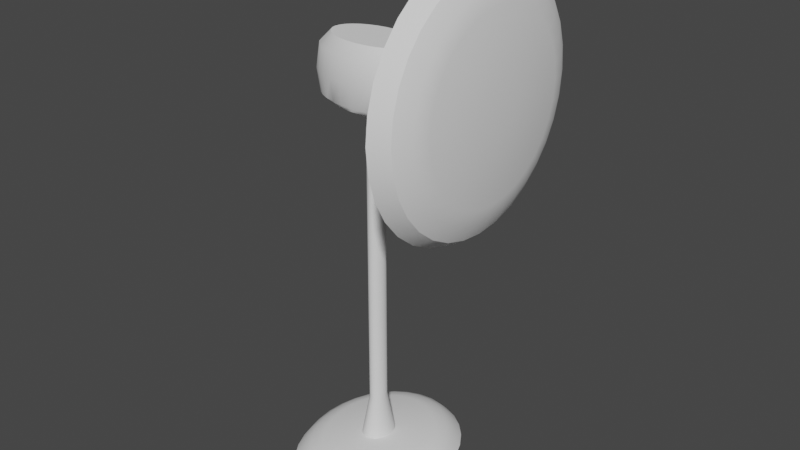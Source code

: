 # Source: BLFAN.blend  (saved by Blender 3.4.6; exported with 4.5.12 LTS)
import bpy
from mathutils import Matrix  # noqa: F401  (used for matrix-valued properties, if any)

bpy.ops.wm.read_factory_settings(use_empty=True)
scene = bpy.context.scene
scene.name = 'Scene'

# ---- collections
col_collection = bpy.data.collections.new('Collection'); scene.collection.children.link(col_collection)

# ---- node groups
ng_auto_smooth = bpy.data.node_groups.new('Auto Smooth', 'GeometryNodeTree')
_s = ng_auto_smooth.interface.new_socket(name='Geometry', in_out='OUTPUT', socket_type='NodeSocketGeometry')
_s = ng_auto_smooth.interface.new_socket(name='Geometry', in_out='INPUT', socket_type='NodeSocketGeometry')
_s = ng_auto_smooth.interface.new_socket(name='Angle', in_out='INPUT', socket_type='NodeSocketFloat')
_s.subtype = 'ANGLE'
_s.min_value = 0.0
_s.max_value = 3.142
ng_auto_smooth.is_modifier = True
_N = ng_auto_smooth.nodes; _L = ng_auto_smooth.links
n0 = _N.new('NodeGroupOutput'); n0.name = 'Group Output'; n0.location = (480, -100)
n1 = _N.new('NodeGroupInput'); n1.name = 'Group Input'; n1.location = (-420, -300)
n2 = _N.new('NodeGroupInput'); n2.name = 'Group Input.001'; n2.location = (-60, -100)
n3 = _N.new('GeometryNodeSetShadeSmooth'); n3.name = 'Set Shade Smooth'; n3.location = (120, -100)
n3.domain = 'EDGE'
n4 = _N.new('GeometryNodeSetShadeSmooth'); n4.name = 'Set Shade Smooth.001'; n4.location = (300, -100)
n5 = _N.new('GeometryNodeInputMeshEdgeAngle'); n5.name = 'Edge Angle'; n5.location = (-420, -220)
n6 = _N.new('GeometryNodeInputEdgeSmooth'); n6.name = 'Is Edge Smooth'; n6.location = (-60, -160)
n7 = _N.new('GeometryNodeInputShadeSmooth'); n7.name = 'Is Face Smooth'; n7.location = (-240, -340)
n8 = _N.new('FunctionNodeBooleanMath'); n8.name = 'Boolean Math'; n8.location = (-60, -220)
n9 = _N.new('FunctionNodeCompare'); n9.name = 'Compare'; n9.location = (-240, -180)
n9.operation = 'LESS_EQUAL'
_L.new(n5.outputs[0], n9.inputs[0])
_L.new(n4.outputs[0], n0.inputs[0])
_L.new(n1.outputs[1], n9.inputs[1])
_L.new(n9.outputs[0], n8.inputs[0])
_L.new(n7.outputs[0], n8.inputs[1])
_L.new(n2.outputs[0], n3.inputs[0])
_L.new(n6.outputs[0], n3.inputs[1])
_L.new(n3.outputs[0], n4.inputs[0])
_L.new(n8.outputs[0], n3.inputs[2])
n0.is_active_output = True

# ---- world
world_world = bpy.data.worlds.new('World'); scene.world = world_world
world_world.use_nodes = True; world_world.node_tree.nodes.clear()
_N = world_world.node_tree.nodes; _L = world_world.node_tree.links
n0 = _N.new('ShaderNodeOutputWorld'); n0.name = 'World Output'; n0.location = (300, 300)
n1 = _N.new('ShaderNodeBackground'); n1.name = 'Background'; n1.location = (10, 300)
n1.inputs[0].default_value = (0.05088, 0.05088, 0.05088, 1.0)
_L.new(n1.outputs[0], n0.inputs[0])
n0.is_active_output = True
world_world.color = (0.05088, 0.05088, 0.05088)
world_world.use_sun_shadow = False
world_world.sun_shadow_jitter_overblur = 0.0

# ---- meshes
me_circle = bpy.data.meshes.new('Circle')
me_circle.from_pydata([(2.097e-09, 1.465, 0.0), (-0.2289, 1.436, 0.0), (-0.449, 1.353, 0.0), (-0.6518, 1.218, 0.0), (-0.8296, 1.036, 0.0), (-0.9755, 0.8137, 0.0), (-1.084, 0.5605, 0.0), (-1.151, 0.2857, 0.0), (-1.173, -6.923e-09, 0.0), (-1.151, -0.2857, 0.0), (-1.084, -0.5605, 0.0), (-0.9755, -0.8137, 0.0), (-0.8296, -1.036, 0.0), (-0.6518, -1.218, 0.0), (-0.449, -1.353, 0.0), (-0.2289, -1.436, 0.0), (2.097e-09, -1.465, 0.0), (0.2289, -1.436, 0.0), (0.449, -1.353, 0.0), (0.6518, -1.218, 0.0), (0.8296, -1.036, 0.0), (0.9755, -0.8137, 0.0), (1.084, -0.5605, 0.0), (1.151, -0.2857, 0.0), (1.173, -6.923e-09, 0.0), (1.151, 0.2857, 0.0), (1.084, 0.5605, 0.0), (0.9755, 0.8137, 0.0), (0.8296, 1.036, 0.0), (0.6518, 1.218, 0.0), (0.449, 1.353, 0.0), (0.2289, 1.436, 0.0), (-1.47e-08, 0.964, 0.3087), (-0.1506, 0.9454, 0.3087), (-0.2955, 0.8906, 0.3087), (-0.429, 0.8015, 0.3087), (-0.546, 0.6816, 0.3087), (-0.6421, 0.5355, 0.3087), (-0.7134, 0.3689, 0.3087), (-0.7574, 0.1881, 0.3087), (-0.7722, -1.856e-08, 0.3087), (-0.7574, -0.1881, 0.3087), (-0.7134, -0.3689, 0.3087), (-0.6421, -0.5355, 0.3087), (-0.546, -0.6816, 0.3087), (-0.429, -0.8015, 0.3087), (-0.2955, -0.8906, 0.3087), (-0.1506, -0.9454, 0.3087), (-1.47e-08, -0.964, 0.3087), (0.1506, -0.9454, 0.3087), (0.2955, -0.8906, 0.3087), (0.429, -0.8015, 0.3087), (0.546, -0.6816, 0.3087), (0.6421, -0.5355, 0.3087), (0.7134, -0.3689, 0.3087), (0.7574, -0.1881, 0.3087), (0.7722, -1.856e-08, 0.3087), (0.7574, 0.1881, 0.3087), (0.7134, 0.3689, 0.3087), (0.6421, 0.5355, 0.3087), (0.546, 0.6816, 0.3087), (0.429, 0.8015, 0.3087), (0.2955, 0.8906, 0.3087), (0.1506, 0.9454, 0.3087), (0.9789, 0.5062, 0.1544), (1.039, 0.258, 0.1544), (-0.5886, -1.1, 0.1544), (-0.7492, -0.9353, 0.1544), (0.881, 0.7348, 0.1544), (-0.4055, -1.222, 0.1544), (-0.2067, 1.297, 0.1544), (-6.695e-09, 1.323, 0.1544), (0.7492, 0.9353, 0.1544), (-0.2067, -1.297, 0.1544), (-0.4055, 1.222, 0.1544), (0.5886, 1.1, 0.1544), (-6.695e-09, -1.323, 0.1544), (-0.5886, 1.1, 0.1544), (0.4055, 1.222, 0.1544), (0.2067, -1.297, 0.1544), (-0.7492, 0.9353, 0.1544), (0.2067, 1.297, 0.1544), (0.4055, -1.222, 0.1544), (-0.881, 0.7348, 0.1544), (0.5886, -1.1, 0.1544), (-0.9789, 0.5062, 0.1544), (0.7492, -0.9353, 0.1544), (-1.039, 0.258, 0.1544), (0.881, -0.7348, 0.1544), (-1.06, -9.724e-09, 0.1544), (0.9789, -0.5062, 0.1544), (-1.039, -0.258, 0.1544), (1.039, -0.258, 0.1544), (-0.9789, -0.5062, 0.1544), (1.06, -9.724e-09, 0.1544), (-0.881, -0.7348, 0.1544), (0.8788, 0.4544, 0.2333), (-0.5285, -0.9873, 0.2333), (0.7909, 0.6597, 0.2333), (-0.364, -1.097, 0.2333), (-0.1856, 1.165, 0.2333), (0.6726, 0.8396, 0.2333), (-0.1856, -1.165, 0.2333), (-0.364, 1.097, 0.2333), (0.5285, 0.9873, 0.2333), (-1.044e-08, -1.187, 0.2333), (-0.5285, 0.9873, 0.2333), (0.364, 1.097, 0.2333), (0.1856, -1.165, 0.2333), (-0.6726, 0.8396, 0.2333), (0.1856, 1.165, 0.2333), (0.364, -1.097, 0.2333), (-0.7909, 0.6597, 0.2333), (0.5285, -0.9873, 0.2333), (-0.8788, 0.4544, 0.2333), (0.6726, -0.8396, 0.2333), (-0.9329, 0.2317, 0.2333), (0.7909, -0.6597, 0.2333), (-0.9512, -1.343e-08, 0.2333), (0.8788, -0.4544, 0.2333), (-0.9329, -0.2317, 0.2333), (0.9329, -0.2317, 0.2333), (-0.8788, -0.4544, 0.2333), (0.9512, -1.343e-08, 0.2333), (-0.7909, -0.6597, 0.2333), (0.9329, 0.2317, 0.2333), (-0.6726, -0.8396, 0.2333), (-1.044e-08, 1.187, 0.2333), (-0.04492, 0.2819, 0.3312), (-2.592e-08, 0.2874, 0.3312), (-0.08812, 0.2656, 0.3312), (-0.1279, 0.239, 0.3312), (-0.1628, 0.2033, 0.3312), (-0.1915, 0.1597, 0.3312), (-0.2127, 0.11, 0.3312), (-0.2258, 0.05608, 0.3312), (-0.2303, -2.628e-08, 0.3312), (-0.2258, -0.05608, 0.3312), (-0.2127, -0.11, 0.3312), (-0.1915, -0.1597, 0.3312), (-0.1628, -0.2033, 0.3312), (-0.1279, -0.239, 0.3312), (-0.08812, -0.2656, 0.3312), (-0.04492, -0.2819, 0.3312), (-2.592e-08, -0.2874, 0.3312), (0.04492, -0.2819, 0.3312), (0.08812, -0.2656, 0.3312), (0.1279, -0.239, 0.3312), (0.1628, -0.2033, 0.3312), (0.1915, -0.1597, 0.3312), (0.2127, -0.11, 0.3312), (0.2258, -0.05608, 0.3312), (0.2303, -2.628e-08, 0.3312), (0.2258, 0.05608, 0.3312), (0.2127, 0.11, 0.3312), (0.1915, 0.1597, 0.3312), (0.1628, 0.2033, 0.3312), (0.1279, 0.239, 0.3312), (0.08812, 0.2656, 0.3312), (0.04492, 0.2819, 0.3312), (-0.02346, 0.1473, 0.9864), (-3.355e-08, 0.1501, 0.9864), (-0.04603, 0.1387, 0.9864), (-0.06682, 0.1248, 0.9864), (-0.08505, 0.1062, 0.9864), (-0.1, 0.08342, 0.9864), (-0.1111, 0.05746, 0.9864), (-0.118, 0.02929, 0.9864), (-0.1203, -3.318e-08, 0.9864), (-0.118, -0.02929, 0.9864), (-0.1111, -0.05746, 0.9864), (-0.1, -0.08342, 0.9864), (-0.08505, -0.1062, 0.9864), (-0.06682, -0.1248, 0.9864), (-0.04603, -0.1387, 0.9864), (-0.02346, -0.1473, 0.9864), (-3.355e-08, -0.1501, 0.9864), (0.02346, -0.1473, 0.9864), (0.04603, -0.1387, 0.9864), (0.06682, -0.1248, 0.9864), (0.08505, -0.1062, 0.9864), (0.1, -0.08342, 0.9864), (0.1111, -0.05746, 0.9864), (0.118, -0.02929, 0.9864), (0.1203, -3.318e-08, 0.9864), (0.118, 0.02929, 0.9864), (0.1111, 0.05746, 0.9864), (0.1, 0.08342, 0.9864), (0.08505, 0.1062, 0.9864), (0.06682, 0.1248, 0.9864), (0.04603, 0.1387, 0.9864), (0.02346, 0.1473, 0.9864), (-0.02326, 0.146, 5.54), (-3.41e-08, 0.1489, 5.54), (-0.04563, 0.1375, 5.54), (-0.06625, 0.1238, 5.54), (-0.08432, 0.1053, 5.54), (-0.09915, 0.0827, 5.54), (-0.1102, 0.05697, 5.54), (-0.117, 0.02904, 5.54), (-0.1192, -3.4e-08, 5.54), (-0.117, -0.02904, 5.54), (-0.1102, -0.05697, 5.54), (-0.09915, -0.0827, 5.54), (-0.08432, -0.1053, 5.54), (-0.06625, -0.1238, 5.54), (-0.04563, -0.1375, 5.54), (-0.02326, -0.146, 5.54), (-3.41e-08, -0.1489, 5.54), (0.02326, -0.146, 5.54), (0.04563, -0.1375, 5.54), (0.06625, -0.1238, 5.54), (0.08432, -0.1053, 5.54), (0.09915, -0.0827, 5.54), (0.1102, -0.05697, 5.54), (0.117, -0.02904, 5.54), (0.1192, -3.4e-08, 5.54), (0.117, 0.02904, 5.54), (0.1102, 0.05697, 5.54), (0.09915, 0.0827, 5.54), (0.08432, 0.1053, 5.54), (0.06625, 0.1238, 5.54), (0.04563, 0.1375, 5.54), (0.02326, 0.146, 5.54), (-0.1729, 0.4908, 5.782), (1.958e-08, 0.5005, 5.782), (-0.3392, 0.4624, 5.782), (-0.4925, 0.4161, 5.782), (-0.6268, 0.3539, 5.782), (-0.737, 0.278, 5.782), (-0.8189, 0.1915, 5.782), (-0.8694, 0.09763, 5.782), (-0.8864, -1.471e-08, 5.782), (-0.8694, -0.09763, 5.782), (-0.8189, -0.1915, 5.782), (-0.737, -0.278, 5.782), (-0.6268, -0.3539, 5.782), (-0.4925, -0.4161, 5.782), (-0.3392, -0.4624, 5.782), (-0.1729, -0.4908, 5.782), (1.958e-08, -0.5005, 5.782), (0.1729, -0.4908, 5.782), (0.3392, -0.4624, 5.782), (0.4925, -0.4161, 5.782), (0.6268, -0.3539, 5.782), (0.737, -0.278, 5.782), (0.8189, -0.1915, 5.782), (0.8303, -0.09763, 5.782), (0.8307, -1.471e-08, 5.782), (0.8343, 0.09763, 5.782), (0.8189, 0.1915, 5.782), (0.737, 0.278, 5.782), (0.6268, 0.3539, 5.782), (0.4925, 0.4161, 5.782), (0.3392, 0.4624, 5.782), (0.1729, 0.4908, 5.782), (-0.1729, 0.4908, 6.456), (1.958e-08, 0.5005, 6.456), (-0.3392, 0.4624, 6.456), (-0.4925, 0.4161, 6.456), (-0.6268, 0.3539, 6.456), (-0.737, 0.278, 6.456), (-0.8189, 0.1915, 6.456), (-0.8694, 0.09763, 6.456), (-0.8864, -1.471e-08, 6.456), (-0.8694, -0.09763, 6.456), (-0.8189, -0.1915, 6.456), (-0.737, -0.278, 6.456), (-0.6268, -0.3539, 6.456), (-0.4925, -0.4161, 6.456), (-0.3392, -0.4624, 6.456), (-0.1729, -0.4908, 6.456), (1.958e-08, -0.5005, 6.456), (0.1729, -0.4908, 6.456), (0.3392, -0.4624, 6.456), (0.4925, -0.4161, 6.456), (0.6268, -0.3539, 6.456), (0.737, -0.278, 6.456), (0.8189, -0.1915, 6.456), (0.8303, -0.09763, 6.456), (0.8307, -1.471e-08, 6.456), (0.8343, 0.09763, 6.456), (0.8189, 0.1915, 6.456), (0.737, 0.278, 6.456), (0.6268, 0.3539, 6.456), (0.4925, 0.4161, 6.456), (0.3392, 0.4624, 6.456), (0.1729, 0.4908, 6.456), (-0.1355, 0.3847, 6.642), (3.657e-09, 0.3922, 6.642), (-0.2658, 0.3623, 6.642), (-0.3859, 0.3261, 6.642), (-0.4912, 0.2773, 6.642), (-0.5776, 0.2179, 6.642), (-0.6418, 0.1501, 6.642), (-0.6813, 0.07651, 6.642), (-0.6947, -1.979e-08, 6.642), (-0.6813, -0.07651, 6.642), (-0.6418, -0.1501, 6.642), (-0.5776, -0.2179, 6.642), (-0.4912, -0.2773, 6.642), (-0.3859, -0.3261, 6.642), (-0.2658, -0.3623, 6.642), (-0.1355, -0.3847, 6.642), (3.657e-09, -0.3922, 6.642), (0.1355, -0.3847, 6.642), (0.2658, -0.3623, 6.642), (0.3859, -0.3261, 6.642), (0.4912, -0.2773, 6.642), (0.5776, -0.2179, 6.642), (0.6418, -0.1501, 6.642), (0.6423, -0.07651, 6.642), (0.639, -1.979e-08, 6.642), (0.6463, 0.07651, 6.642), (0.6418, 0.1501, 6.642), (0.5776, 0.2179, 6.642), (0.4912, 0.2773, 6.642), (0.3859, 0.3261, 6.642), (0.2658, 0.3623, 6.642), (0.1355, 0.3847, 6.642), (-0.353, -0.4976, 6.119), (-0.518, -0.4479, 6.119), (-0.1741, 0.5283, 6.119), (0.01205, 0.5386, 6.119), (0.6867, 0.3809, 6.119), (0.8053, 0.2993, 6.119), (-0.1741, -0.5283, 6.119), (-0.353, 0.4976, 6.119), (0.5421, 0.4479, 6.119), (0.01205, -0.5386, 6.119), (-0.518, 0.4479, 6.119), (0.3771, 0.4976, 6.119), (0.1982, -0.5283, 6.119), (-0.6626, 0.3809, 6.119), (0.1982, 0.5283, 6.119), (0.3771, -0.4976, 6.119), (-0.7812, 0.2993, 6.119), (0.5421, -0.4479, 6.119), (-0.8694, 0.2061, 6.119), (0.6867, -0.3809, 6.119), (-0.9237, 0.1051, 6.119), (0.8053, -0.2993, 6.119), (-0.942, -1.232e-08, 6.119), (0.8189, -0.1915, 6.119), (-0.9237, -0.1051, 6.119), (-0.8694, -0.2061, 6.119), (-0.7812, -0.2993, 6.119), (-0.6626, -0.3809, 6.119), (0.8189, 0.1915, 6.119), (-0.5532, -0.2628, 5.722), (-0.6147, -0.181, 5.722), (0.6326, 0.0923, 5.722), (0.6331, -1.602e-08, 5.722), (-0.4704, -0.3345, 5.722), (0.6154, 0.181, 5.722), (-0.3695, -0.3934, 5.722), (0.5538, 0.2628, 5.722), (-0.2544, -0.4371, 5.722), (-0.1295, 0.464, 5.722), (0.0003446, 0.4731, 5.722), (0.4711, 0.3345, 5.722), (-0.1295, -0.464, 5.722), (-0.2544, 0.4371, 5.722), (0.3702, 0.3934, 5.722), (0.0003446, -0.4731, 5.722), (-0.3695, 0.3934, 5.722), (0.2551, 0.4371, 5.722), (0.1302, -0.464, 5.722), (-0.4704, 0.3345, 5.722), (0.1302, 0.464, 5.722), (0.2551, -0.4371, 5.722), (-0.5532, 0.2628, 5.722), (0.3702, -0.3934, 5.722), (-0.6147, 0.181, 5.722), (0.4711, -0.3345, 5.722), (-0.6526, 0.0923, 5.722), (0.5538, -0.2628, 5.722), (-0.6653, -1.602e-08, 5.722), (0.6154, -0.181, 5.722), (-0.6526, -0.0923, 5.722), (0.6302, -0.0923, 5.722), (0.861, -0.09763, 5.782), (0.8495, -0.1915, 5.782), (0.8613, -1.471e-08, 5.782), (0.865, 0.09763, 5.782), (0.8495, 0.1915, 5.782), (0.861, -0.09763, 6.456), (0.8495, -0.1915, 6.456), (0.8613, -1.471e-08, 6.456), (0.865, 0.09763, 6.456), (0.8495, 0.1915, 6.456), (0.8495, -0.1915, 6.119), (0.861, -0.09763, 6.119), (0.8613, -1.471e-08, 6.119), (0.865, 0.09763, 6.119), (0.8495, 0.1915, 6.119)], [], [(1, 0, 31, 30, 29, 28, 27, 26, 25, 24, 23, 22, 21, 20, 19, 18, 17, 16, 15, 14, 13, 12, 11, 10, 9, 8, 7, 6, 5, 4, 3, 2), (38, 39, 135, 134), (125, 96, 58, 57), (126, 97, 45, 44), (96, 98, 59, 58), (97, 99, 46, 45), (127, 100, 33, 32), (98, 101, 60, 59), (99, 102, 47, 46), (100, 103, 34, 33), (101, 104, 61, 60), (102, 105, 48, 47), (103, 106, 35, 34), (104, 107, 62, 61), (105, 108, 49, 48), (106, 109, 36, 35), (107, 110, 63, 62), (108, 111, 50, 49), (109, 112, 37, 36), (110, 127, 32, 63), (111, 113, 51, 50), (112, 114, 38, 37), (113, 115, 52, 51), (114, 116, 39, 38), (115, 117, 53, 52), (116, 118, 40, 39), (117, 119, 54, 53), (118, 120, 41, 40), (119, 121, 55, 54), (120, 122, 42, 41), (121, 123, 56, 55), (122, 124, 43, 42), (123, 125, 57, 56), (124, 126, 44, 43), (11, 12, 67, 95), (24, 25, 65, 94), (10, 11, 95, 93), (23, 24, 94, 92), (9, 10, 93, 91), (22, 23, 92, 90), (8, 9, 91, 89), (21, 22, 90, 88), (7, 8, 89, 87), (20, 21, 88, 86), (6, 7, 87, 85), (19, 20, 86, 84), (5, 6, 85, 83), (18, 19, 84, 82), (31, 0, 71, 81), (4, 5, 83, 80), (17, 18, 82, 79), (30, 31, 81, 78), (3, 4, 80, 77), (16, 17, 79, 76), (29, 30, 78, 75), (2, 3, 77, 74), (15, 16, 76, 73), (28, 29, 75, 72), (1, 2, 74, 70), (14, 15, 73, 69), (27, 28, 72, 68), (0, 1, 70, 71), (13, 14, 69, 66), (26, 27, 68, 64), (12, 13, 66, 67), (25, 26, 64, 65), (95, 67, 126, 124), (94, 65, 125, 123), (93, 95, 124, 122), (92, 94, 123, 121), (91, 93, 122, 120), (90, 92, 121, 119), (89, 91, 120, 118), (88, 90, 119, 117), (87, 89, 118, 116), (86, 88, 117, 115), (85, 87, 116, 114), (84, 86, 115, 113), (83, 85, 114, 112), (82, 84, 113, 111), (81, 71, 127, 110), (80, 83, 112, 109), (79, 82, 111, 108), (78, 81, 110, 107), (77, 80, 109, 106), (76, 79, 108, 105), (75, 78, 107, 104), (74, 77, 106, 103), (73, 76, 105, 102), (72, 75, 104, 101), (70, 74, 103, 100), (69, 73, 102, 99), (68, 72, 101, 98), (71, 70, 100, 127), (66, 69, 99, 97), (64, 68, 98, 96), (67, 66, 97, 126), (65, 64, 96, 125), (143, 144, 176, 175), (52, 53, 149, 148), (39, 40, 136, 135), (53, 54, 150, 149), (40, 41, 137, 136), (54, 55, 151, 150), (41, 42, 138, 137), (55, 56, 152, 151), (42, 43, 139, 138), (56, 57, 153, 152), (43, 44, 140, 139), (57, 58, 154, 153), (44, 45, 141, 140), (58, 59, 155, 154), (45, 46, 142, 141), (32, 33, 128, 129), (59, 60, 156, 155), (46, 47, 143, 142), (33, 34, 130, 128), (60, 61, 157, 156), (47, 48, 144, 143), (34, 35, 131, 130), (61, 62, 158, 157), (48, 49, 145, 144), (35, 36, 132, 131), (62, 63, 159, 158), (49, 50, 146, 145), (36, 37, 133, 132), (63, 32, 129, 159), (50, 51, 147, 146), (37, 38, 134, 133), (51, 52, 148, 147), (178, 179, 211, 210), (130, 131, 163, 162), (157, 158, 190, 189), (144, 145, 177, 176), (131, 132, 164, 163), (158, 159, 191, 190), (145, 146, 178, 177), (132, 133, 165, 164), (159, 129, 161, 191), (146, 147, 179, 178), (133, 134, 166, 165), (147, 148, 180, 179), (134, 135, 167, 166), (148, 149, 181, 180), (135, 136, 168, 167), (149, 150, 182, 181), (136, 137, 169, 168), (150, 151, 183, 182), (137, 138, 170, 169), (151, 152, 184, 183), (138, 139, 171, 170), (152, 153, 185, 184), (139, 140, 172, 171), (153, 154, 186, 185), (140, 141, 173, 172), (154, 155, 187, 186), (141, 142, 174, 173), (129, 128, 160, 161), (155, 156, 188, 187), (142, 143, 175, 174), (128, 130, 162, 160), (156, 157, 189, 188), (350, 349, 235, 234), (165, 166, 198, 197), (179, 180, 212, 211), (166, 167, 199, 198), (180, 181, 213, 212), (167, 168, 200, 199), (181, 182, 214, 213), (168, 169, 201, 200), (182, 183, 215, 214), (169, 170, 202, 201), (183, 184, 216, 215), (170, 171, 203, 202), (184, 185, 217, 216), (171, 172, 204, 203), (185, 186, 218, 217), (172, 173, 205, 204), (186, 187, 219, 218), (173, 174, 206, 205), (161, 160, 192, 193), (187, 188, 220, 219), (174, 175, 207, 206), (160, 162, 194, 192), (188, 189, 221, 220), (175, 176, 208, 207), (162, 163, 195, 194), (189, 190, 222, 221), (176, 177, 209, 208), (163, 164, 196, 195), (190, 191, 223, 222), (177, 178, 210, 209), (164, 165, 197, 196), (191, 161, 193, 223), (321, 320, 270, 269), (352, 351, 249, 248), (349, 353, 236, 235), (351, 354, 250, 249), (353, 355, 237, 236), (354, 356, 251, 250), (355, 357, 238, 237), (359, 358, 224, 225), (356, 360, 252, 251), (357, 361, 239, 238), (358, 362, 226, 224), (360, 363, 253, 252), (361, 364, 240, 239), (362, 365, 227, 226), (363, 366, 254, 253), (364, 367, 241, 240), (365, 368, 228, 227), (366, 369, 255, 254), (367, 370, 242, 241), (368, 371, 229, 228), (369, 359, 225, 255), (370, 372, 243, 242), (371, 373, 230, 229), (372, 374, 244, 243), (373, 375, 231, 230), (374, 376, 245, 244), (375, 377, 232, 231), (376, 378, 246, 245), (377, 379, 233, 232), (378, 380, 247, 246), (379, 350, 234, 233), (380, 352, 248, 247), (272, 273, 305, 304), (323, 322, 256, 257), (325, 324, 284, 283), (320, 326, 271, 270), (322, 327, 258, 256), (324, 328, 285, 284), (326, 329, 272, 271), (327, 330, 259, 258), (328, 331, 286, 285), (329, 332, 273, 272), (330, 333, 260, 259), (331, 334, 287, 286), (332, 335, 274, 273), (333, 336, 261, 260), (334, 323, 257, 287), (335, 337, 275, 274), (336, 338, 262, 261), (337, 339, 276, 275), (338, 340, 263, 262), (339, 341, 277, 276), (340, 342, 264, 263), (341, 343, 278, 277), (342, 344, 265, 264), (278, 343, 391, 387), (344, 345, 266, 265), (281, 280, 388, 389), (345, 346, 267, 266), (247, 248, 383, 381), (346, 347, 268, 267), (280, 279, 386, 388), (347, 321, 269, 268), (348, 325, 283, 282), (288, 290, 291, 292, 293, 294, 295, 296, 297, 298, 299, 300, 301, 302, 303, 304, 305, 306, 307, 308, 309, 310, 311, 312, 313, 314, 315, 316, 317, 318, 319, 289), (259, 260, 292, 291), (286, 287, 319, 318), (273, 274, 306, 305), (260, 261, 293, 292), (287, 257, 289, 319), (274, 275, 307, 306), (261, 262, 294, 293), (275, 276, 308, 307), (262, 263, 295, 294), (276, 277, 309, 308), (263, 264, 296, 295), (277, 278, 310, 309), (264, 265, 297, 296), (278, 279, 311, 310), (265, 266, 298, 297), (279, 280, 312, 311), (266, 267, 299, 298), (280, 281, 313, 312), (267, 268, 300, 299), (281, 282, 314, 313), (268, 269, 301, 300), (282, 283, 315, 314), (269, 270, 302, 301), (257, 256, 288, 289), (283, 284, 316, 315), (270, 271, 303, 302), (256, 258, 290, 288), (284, 285, 317, 316), (271, 272, 304, 303), (258, 259, 291, 290), (285, 286, 318, 317), (250, 251, 325, 348), (236, 237, 321, 347), (250, 348, 395, 385), (235, 236, 347, 346), (246, 247, 381, 382), (234, 235, 346, 345), (249, 250, 385, 384), (233, 234, 345, 344), (348, 282, 390, 395), (232, 233, 344, 342), (245, 246, 343, 341), (231, 232, 342, 340), (244, 245, 341, 339), (230, 231, 340, 338), (243, 244, 339, 337), (229, 230, 338, 336), (242, 243, 337, 335), (255, 225, 323, 334), (228, 229, 336, 333), (241, 242, 335, 332), (254, 255, 334, 331), (227, 228, 333, 330), (240, 241, 332, 329), (253, 254, 331, 328), (226, 227, 330, 327), (239, 240, 329, 326), (252, 253, 328, 324), (224, 226, 327, 322), (238, 239, 326, 320), (251, 252, 324, 325), (225, 224, 322, 323), (237, 238, 320, 321), (215, 216, 352, 380), (201, 202, 350, 379), (214, 215, 380, 378), (200, 201, 379, 377), (213, 214, 378, 376), (199, 200, 377, 375), (212, 213, 376, 374), (198, 199, 375, 373), (211, 212, 374, 372), (197, 198, 373, 371), (210, 211, 372, 370), (223, 193, 359, 369), (196, 197, 371, 368), (209, 210, 370, 367), (222, 223, 369, 366), (195, 196, 368, 365), (208, 209, 367, 364), (221, 222, 366, 363), (194, 195, 365, 362), (207, 208, 364, 361), (220, 221, 363, 360), (192, 194, 362, 358), (206, 207, 361, 357), (219, 220, 360, 356), (193, 192, 358, 359), (205, 206, 357, 355), (218, 219, 356, 354), (204, 205, 355, 353), (217, 218, 354, 351), (203, 204, 353, 349), (216, 217, 351, 352), (202, 203, 349, 350), (391, 392, 386, 387), (392, 393, 388, 386), (393, 394, 389, 388), (394, 395, 390, 389), (384, 385, 395, 394), (383, 384, 394, 393), (381, 383, 393, 392), (382, 381, 392, 391), (248, 249, 384, 383), (282, 281, 389, 390), (343, 246, 382, 391), (279, 278, 387, 386)])
me_circle.polygons.foreach_set('use_smooth', [True] * 366)
_uv = me_circle.uv_layers.new(name='UVMap')
_uv.uv.foreach_set('vector', [0.0, 0.0, 0.0, 0.0, 0.0, 0.0, 0.0, 0.0, 0.0, 0.0, 0.0, 0.0, 0.0, 0.0, 0.0, 0.0, 0.0, 0.0, 0.0, 0.0, 0.0, 0.0, 0.0, 0.0, 0.0, 0.0, 0.0, 0.0, 0.0, 0.0, 0.0, 0.0, 0.0, 0.0, 0.0, 0.0, 0.0, 0.0, 0.0, 0.0, 0.0, 0.0, 0.0, 0.0, 0.0, 0.0, 0.0, 0.0, 0.0, 0.0, 0.0, 0.0, 0.0, 0.0, 0.0, 0.0, 0.0, 0.0, 0.0, 0.0, 0.0, 0.0, 0.0, 0.0, 0.0, 0.0, 0.0, 0.0, 0.0, 0.0, 0.0, 0.0, 0.0, 0.0, 0.0, 0.0, 0.0, 0.0, 0.0, 0.0, 0.0, 0.0, 0.0, 0.0, 0.0, 0.0, 0.0, 0.0, 0.0, 0.0, 0.0, 0.0, 0.0, 0.0, 0.0, 0.0, 0.0, 0.0, 0.0, 0.0, 0.0, 0.0, 0.0, 0.0, 0.0, 0.0, 0.0, 0.0, 0.0, 0.0, 0.0, 0.0, 0.0, 0.0, 0.0, 0.0, 0.0, 0.0, 0.0, 0.0, 0.0, 0.0, 0.0, 0.0, 0.0, 0.0, 0.0, 0.0, 0.0, 0.0, 0.0, 0.0, 0.0, 0.0, 0.0, 0.0, 0.0, 0.0, 0.0, 0.0, 0.0, 0.0, 0.0, 0.0, 0.0, 0.0, 0.0, 0.0, 0.0, 0.0, 0.0, 0.0, 0.0, 0.0, 0.0, 0.0, 0.0, 0.0, 0.0, 0.0, 0.0, 0.0, 0.0, 0.0, 0.0, 0.0, 0.0, 0.0, 0.0, 0.0, 0.0, 0.0, 0.0, 0.0, 0.0, 0.0, 0.0, 0.0, 0.0, 0.0, 0.0, 0.0, 0.0, 0.0, 0.0, 0.0, 0.0, 0.0, 0.0, 0.0, 0.0, 0.0, 0.0, 0.0, 0.0, 0.0, 0.0, 0.0, 0.0, 0.0, 0.0, 0.0, 0.0, 0.0, 0.0, 0.0, 0.0, 0.0, 0.0, 0.0, 0.0, 0.0, 0.0, 0.0, 0.0, 0.0, 0.0, 0.0, 0.0, 0.0, 0.0, 0.0, 0.0, 0.0, 0.0, 0.0, 0.0, 0.0, 0.0, 0.0, 0.0, 0.0, 0.0, 0.0, 0.0, 0.0, 0.0, 0.0, 0.0, 0.0, 0.0, 0.0, 0.0, 0.0, 0.0, 0.0, 0.0, 0.0, 0.0, 0.0, 0.0, 0.0, 0.0, 0.0, 0.0, 0.0, 0.0, 0.0, 0.0, 0.0, 0.0, 0.0, 0.0, 0.0, 0.0, 0.0, 0.0, 0.0, 0.0, 0.0, 0.0, 0.0, 0.0, 0.0, 0.0, 0.0, 0.0, 0.0, 0.0, 0.0, 0.0, 0.0, 0.0, 0.0, 0.0, 0.0, 0.0, 0.0, 0.0, 0.0, 0.0, 0.0, 0.0, 0.0, 0.0, 0.0, 0.0, 0.0, 0.0, 0.0, 0.0, 0.0, 0.0, 0.0, 0.0, 0.0, 0.0, 0.0, 0.0, 0.0, 0.0, 0.0, 0.0, 0.0, 0.0, 0.0, 0.0, 0.0, 0.0, 0.0, 0.0, 0.0, 0.0, 0.0, 0.0, 0.0, 0.0, 0.0, 0.0, 0.0, 0.0, 0.0, 0.0, 0.0, 0.0, 0.0, 0.0, 0.0, 0.0, 0.0, 0.0, 0.0, 0.0, 0.0, 0.0, 0.0, 0.0, 0.0, 0.0, 0.0, 0.0, 0.0, 0.0, 0.0, 0.0, 0.0, 0.0, 0.0, 0.0, 0.0, 0.0, 0.0, 0.0, 0.0, 0.0, 0.0, 0.0, 0.0, 0.0, 0.0, 0.0, 0.0, 0.0, 0.0, 0.0, 0.0, 0.0, 0.0, 0.0, 0.0, 0.0, 0.0, 0.0, 0.0, 0.0, 0.0, 0.0, 0.0, 0.0, 0.0, 0.0, 0.0, 0.0, 0.0, 0.0, 0.0, 0.0, 0.0, 0.0, 0.0, 0.0, 0.0, 0.0, 0.0, 0.0, 0.0, 0.0, 0.0, 0.0, 0.0, 0.0, 0.0, 0.0, 0.0, 0.0, 0.0, 0.0, 0.0, 0.0, 0.0, 0.0, 0.0, 0.0, 0.0, 0.0, 0.0, 0.0, 0.0, 0.0, 0.0, 0.0, 0.0, 0.0, 0.0, 0.0, 0.0, 0.0, 0.0, 0.0, 0.0, 0.0, 0.0, 0.0, 0.0, 0.0, 0.0, 0.0, 0.0, 0.0, 0.0, 0.0, 0.0, 0.0, 0.0, 0.0, 0.0, 0.0, 0.0, 0.0, 0.0, 0.0, 0.0, 0.0, 0.0, 0.0, 0.0, 0.0, 0.0, 0.0, 0.0, 0.0, 0.0, 0.0, 0.0, 0.0, 0.0, 0.0, 0.0, 0.0, 0.0, 0.0, 0.0, 0.0, 0.0, 0.0, 0.0, 0.0, 0.0, 0.0, 0.0, 0.0, 0.0, 0.0, 0.0, 0.0, 0.0, 0.0, 0.0, 0.0, 0.0, 0.0, 0.0, 0.0, 0.0, 0.0, 0.0, 0.0, 0.0, 0.0, 0.0, 0.0, 0.0, 0.0, 0.0, 0.0, 0.0, 0.0, 0.0, 0.0, 0.0, 0.0, 0.0, 0.0, 0.0, 0.0, 0.0, 0.0, 0.0, 0.0, 0.0, 0.0, 0.0, 0.0, 0.0, 0.0, 0.0, 0.0, 0.0, 0.0, 0.0, 0.0, 0.0, 0.0, 0.0, 0.0, 0.0, 0.0, 0.0, 0.0, 0.0, 0.0, 0.0, 0.0, 0.0, 0.0, 0.0, 0.0, 0.0, 0.0, 0.0, 0.0, 0.0, 0.0, 0.0, 0.0, 0.0, 0.0, 0.0, 0.0, 0.0, 0.0, 0.0, 0.0, 0.0, 0.0, 0.0, 0.0, 0.0, 0.0, 0.0, 0.0, 0.0, 0.0, 0.0, 0.0, 0.0, 0.0, 0.0, 0.0, 0.0, 0.0, 0.0, 0.0, 0.0, 0.0, 0.0, 0.0, 0.0, 0.0, 0.0, 0.0, 0.0, 0.0, 0.0, 0.0, 0.0, 0.0, 0.0, 0.0, 0.0, 0.0, 0.0, 0.0, 0.0, 0.0, 0.0, 0.0, 0.0, 0.0, 0.0, 0.0, 0.0, 0.0, 0.0, 0.0, 0.0, 0.0, 0.0, 0.0, 0.0, 0.0, 0.0, 0.0, 0.0, 0.0, 0.0, 0.0, 0.0, 0.0, 0.0, 0.0, 0.0, 0.0, 0.0, 0.0, 0.0, 0.0, 0.0, 0.0, 0.0, 0.0, 0.0, 0.0, 0.0, 0.0, 0.0, 0.0, 0.0, 0.0, 0.0, 0.0, 0.0, 0.0, 0.0, 0.0, 0.0, 0.0, 0.0, 0.0, 0.0, 0.0, 0.0, 0.0, 0.0, 0.0, 0.0, 0.0, 0.0, 0.0, 0.0, 0.0, 0.0, 0.0, 0.0, 0.0, 0.0, 0.0, 0.0, 0.0, 0.0, 0.0, 0.0, 0.0, 0.0, 0.0, 0.0, 0.0, 0.0, 0.0, 0.0, 0.0, 0.0, 0.0, 0.0, 0.0, 0.0, 0.0, 0.0, 0.0, 0.0, 0.0, 0.0, 0.0, 0.0, 0.0, 0.0, 0.0, 0.0, 0.0, 0.0, 0.0, 0.0, 0.0, 0.0, 0.0, 0.0, 0.0, 0.0, 0.0, 0.0, 0.0, 0.0, 0.0, 0.0, 0.0, 0.0, 0.0, 0.0, 0.0, 0.0, 0.0, 0.0, 0.0, 0.0, 0.0, 0.0, 0.0, 0.0, 0.0, 0.0, 0.0, 0.0, 0.0, 0.0, 0.0, 0.0, 0.0, 0.0, 0.0, 0.0, 0.0, 0.0, 0.0, 0.0, 0.0, 0.0, 0.0, 0.0, 0.0, 0.0, 0.0, 0.0, 0.0, 0.0, 0.0, 0.0, 0.0, 0.0, 0.0, 0.0, 0.0, 0.0, 0.0, 0.0, 0.0, 0.0, 0.0, 0.0, 0.0, 0.0, 0.0, 0.0, 0.0, 0.0, 0.0, 0.0, 0.0, 0.0, 0.0, 0.0, 0.0, 0.0, 0.0, 0.0, 0.0, 0.0, 0.0, 0.0, 0.0, 0.0, 0.0, 0.0, 0.0, 0.0, 0.0, 0.0, 0.0, 0.0, 0.0, 0.0, 0.0, 0.0, 0.0, 0.0, 0.0, 0.0, 0.0, 0.0, 0.0, 0.0, 0.0, 0.0, 0.0, 0.0, 0.0, 0.0, 0.0, 0.0, 0.0, 0.0, 0.0, 0.0, 0.0, 0.0, 0.0, 0.0, 0.0, 0.0, 0.0, 0.0, 0.0, 0.0, 0.0, 0.0, 0.0, 0.0, 0.0, 0.0, 0.0, 0.0, 0.0, 0.0, 0.0, 0.0, 0.0, 0.0, 0.0, 0.0, 0.0, 0.0, 0.0, 0.0, 0.0, 0.0, 0.0, 0.0, 0.0, 0.0, 0.0, 0.0, 0.0, 0.0, 0.0, 0.0, 0.0, 0.0, 0.0, 0.0, 0.0, 0.0, 0.0, 0.0, 0.0, 0.0, 0.0, 0.0, 0.0, 0.0, 0.0, 0.0, 0.0, 0.0, 0.0, 0.0, 0.0, 0.0, 0.0, 0.0, 0.0, 0.0, 0.0, 0.0, 0.0, 0.0, 0.0, 0.0, 0.0, 0.0, 0.0, 0.0, 0.0, 0.0, 0.0, 0.0, 0.0, 0.0, 0.0, 0.0, 0.0, 0.0, 0.0, 0.0, 0.0, 0.0, 0.0, 0.0, 0.0, 0.0, 0.0, 0.0, 0.0, 0.0, 0.0, 0.0, 0.0, 0.0, 0.0, 0.0, 0.0, 0.0, 0.0, 0.0, 0.0, 0.0, 0.0, 0.0, 0.0, 0.0, 0.0, 0.0, 0.0, 0.0, 0.0, 0.0, 0.0, 0.0, 0.0, 0.0, 0.0, 0.0, 0.0, 0.0, 0.0, 0.0, 0.0, 0.0, 0.0, 0.0, 0.0, 0.0, 0.0, 0.0, 0.0, 0.0, 0.0, 0.0, 0.0, 0.0, 0.0, 0.0, 0.0, 0.0, 0.0, 0.0, 0.0, 0.0, 0.0, 0.0, 0.0, 0.0, 0.0, 0.0, 0.0, 0.0, 0.0, 0.0, 0.0, 0.0, 0.0, 0.0, 0.0, 0.0, 0.0, 0.0, 0.0, 0.0, 0.0, 0.0, 0.0, 0.0, 0.0, 0.0, 0.0, 0.0, 0.0, 0.0, 0.0, 0.0, 0.0, 0.0, 0.0, 0.0, 0.0, 0.0, 0.0, 0.0, 0.0, 0.0, 0.0, 0.0, 0.0, 0.0, 0.0, 0.0, 0.0, 0.0, 0.0, 0.0, 0.0, 0.0, 0.0, 0.0, 0.0, 0.0, 0.0, 0.0, 0.0, 0.0, 0.0, 0.0, 0.0, 0.0, 0.0, 0.0, 0.0, 0.0, 0.0, 0.0, 0.0, 0.0, 0.0, 0.0, 0.0, 0.0, 0.0, 0.0, 0.0, 0.0, 0.0, 0.0, 0.0, 0.0, 0.0, 0.0, 0.0, 0.0, 0.0, 0.0, 0.0, 0.0, 0.0, 0.0, 0.0, 0.0, 0.0, 0.0, 0.0, 0.0, 0.0, 0.0, 0.0, 0.0, 0.0, 0.0, 0.0, 0.0, 0.0, 0.0, 0.0, 0.0, 0.0, 0.0, 0.0, 0.0, 0.0, 0.0, 0.0, 0.0, 0.0, 0.0, 0.0, 0.0, 0.0, 0.0, 0.0, 0.0, 0.0, 0.0, 0.0, 0.0, 0.0, 0.0, 0.0, 0.0, 0.0, 0.0, 0.0, 0.0, 0.0, 0.0, 0.0, 0.0, 0.0, 0.0, 0.0, 0.0, 0.0, 0.0, 0.0, 0.0, 0.0, 0.0, 0.0, 0.0, 0.0, 0.0, 0.0, 0.0, 0.0, 0.0, 0.0, 0.0, 0.0, 0.0, 0.0, 0.0, 0.0, 0.0, 0.0, 0.0, 0.0, 0.0, 0.0, 0.0, 0.0, 0.0, 0.0, 0.0, 0.0, 0.0, 0.0, 0.0, 0.0, 0.0, 0.0, 0.0, 0.0, 0.0, 0.0, 0.0, 0.0, 0.0, 0.0, 0.0, 0.0, 0.0, 0.0, 0.0, 0.0, 0.0, 0.0, 0.0, 0.0, 0.0, 0.0, 0.0, 0.0, 0.0, 0.0, 0.0, 0.0, 0.0, 0.0, 0.0, 0.0, 0.0, 0.0, 0.0, 0.0, 0.0, 0.0, 0.0, 0.0, 0.0, 0.0, 0.0, 0.0, 0.0, 0.0, 0.0, 0.0, 0.0, 0.0, 0.0, 0.0, 0.0, 0.0, 0.0, 0.0, 0.0, 0.0, 0.0, 0.0, 0.0, 0.0, 0.0, 0.0, 0.0, 0.0, 0.0, 0.0, 0.0, 0.0, 0.0, 0.0, 0.0, 0.0, 0.0, 0.0, 0.0, 0.0, 0.0, 0.0, 0.0, 0.0, 0.0, 0.0, 0.0, 0.0, 0.0, 0.0, 0.0, 0.0, 0.0, 0.0, 0.0, 0.0, 0.0, 0.0, 0.0, 0.0, 0.0, 0.0, 0.0, 0.0, 0.0, 0.0, 0.0, 0.0, 0.0, 0.0, 0.0, 0.0, 0.0, 0.0, 0.0, 0.0, 0.0, 0.0, 0.0, 0.0, 0.0, 0.0, 0.0, 0.0, 0.0, 0.0, 0.0, 0.0, 0.0, 0.0, 0.0, 0.0, 0.0, 0.0, 0.0, 0.0, 0.0, 0.0, 0.0, 0.0, 0.0, 0.0, 0.0, 0.0, 0.0, 0.0, 0.0, 0.0, 0.0, 0.0, 0.0, 0.0, 0.0, 0.0, 0.0, 0.0, 0.0, 0.0, 0.0, 0.0, 0.0, 0.0, 0.0, 0.0, 0.0, 0.0, 0.0, 0.0, 0.0, 0.0, 0.0, 0.0, 0.0, 0.0, 0.0, 0.0, 0.0, 0.0, 0.0, 0.0, 0.0, 0.0, 0.0, 0.0, 0.0, 0.0, 0.0, 0.0, 0.0, 0.0, 0.0, 0.0, 0.0, 0.0, 0.0, 0.0, 0.0, 0.0, 0.0, 0.0, 0.0, 0.0, 0.0, 0.0, 0.0, 0.0, 0.0, 0.0, 0.0, 0.0, 0.0, 0.0, 0.0, 0.0, 0.0, 0.0, 0.0, 0.0, 0.0, 0.0, 0.0, 0.0, 0.0, 0.0, 0.0, 0.0, 0.0, 0.0, 0.0, 0.0, 0.0, 0.0, 0.0, 0.0, 0.0, 0.0, 0.0, 0.0, 0.0, 0.0, 0.0, 0.0, 0.0, 0.0, 0.0, 0.0, 0.0, 0.0, 0.0, 0.0, 0.0, 0.0, 0.0, 0.0, 0.0, 0.0, 0.0, 0.0, 0.0, 0.0, 0.0, 0.0, 0.0, 0.0, 0.0, 0.0, 0.0, 0.0, 0.0, 0.0, 0.0, 0.0, 0.0, 0.0, 0.0, 0.0, 0.0, 0.0, 0.0, 0.0, 0.0, 0.0, 0.0, 0.0, 0.0, 0.0, 0.0, 0.0, 0.0, 0.0, 0.0, 0.0, 0.0, 0.0, 0.0, 0.0, 0.0, 0.0, 0.0, 0.0, 0.0, 0.0, 0.0, 0.0, 0.0, 0.0, 0.0, 0.0, 0.0, 0.0, 0.0, 0.0, 0.0, 0.0, 0.0, 0.0, 0.0, 0.0, 0.0, 0.0, 0.0, 0.0, 0.0, 0.0, 0.0, 0.0, 0.0, 0.0, 0.0, 0.0, 0.0, 0.0, 0.0, 0.0, 0.0, 0.0, 0.0, 0.0, 0.0, 0.0, 0.0, 0.0, 0.0, 0.0, 0.0, 0.0, 0.0, 0.0, 0.0, 0.0, 0.0, 0.0, 0.0, 0.0, 0.0, 0.0, 0.0, 0.0, 0.0, 0.0, 0.0, 0.0, 0.0, 0.0, 0.0, 0.0, 0.0, 0.0, 0.0, 0.0, 0.0, 0.0, 0.0, 0.0, 0.0, 0.0, 0.0, 0.0, 0.0, 0.0, 0.0, 0.0, 0.0, 0.0, 0.0, 0.0, 0.0, 0.0, 0.0, 0.0, 0.0, 0.0, 0.0, 0.0, 0.0, 0.0, 0.0, 0.0, 0.0, 0.0, 0.0, 0.0, 0.0, 0.0, 0.0, 0.0, 0.0, 0.0, 0.0, 0.0, 0.0, 0.0, 0.0, 0.0, 0.0, 0.0, 0.0, 0.0, 0.0, 0.0, 0.0, 0.0, 0.0, 0.0, 0.0, 0.0, 0.0, 0.0, 0.0, 0.0, 0.0, 0.0, 0.0, 0.0, 0.0, 0.0, 0.0, 0.0, 0.0, 0.0, 0.0, 0.0, 0.0, 0.0, 0.0, 0.0, 0.0, 0.0, 0.0, 0.0, 0.0, 0.0, 0.0, 0.0, 0.0, 0.0, 0.0, 0.0, 0.0, 0.0, 0.0, 0.0, 0.0, 0.0, 0.0, 0.0, 0.0, 0.0, 0.0, 0.0, 0.0, 0.0, 0.0, 0.0, 0.0, 0.0, 0.0, 0.0, 0.0, 0.0, 0.0, 0.0, 0.0, 0.0, 0.0, 0.0, 0.0, 0.0, 0.0, 0.0, 0.0, 0.0, 0.0, 0.0, 0.0, 0.0, 0.0, 0.0, 0.0, 0.0, 0.0, 0.0, 0.0, 0.0, 0.0, 0.0, 0.0, 0.0, 0.0, 0.0, 0.0, 0.0, 0.0, 0.0, 0.0, 0.0, 0.0, 0.0, 0.0, 0.0, 0.0, 0.0, 0.0, 0.0, 0.0, 0.0, 0.0, 0.0, 0.0, 0.0, 0.0, 0.0, 0.0, 0.0, 0.0, 0.0, 0.0, 0.0, 0.0, 0.0, 0.0, 0.0, 0.0, 0.0, 0.0, 0.0, 0.0, 0.0, 0.0, 0.0, 0.0, 0.0, 0.0, 0.0, 0.0, 0.0, 0.0, 0.0, 0.0, 0.0, 0.0, 0.0, 0.0, 0.0, 0.0, 0.0, 0.0, 0.0, 0.0, 0.0, 0.0, 0.0, 0.0, 0.0, 0.0, 0.0, 0.0, 0.0, 0.0, 0.0, 0.0, 0.0, 0.0, 0.0, 0.0, 0.0, 0.0, 0.0, 0.0, 0.0, 0.0, 0.0, 0.0, 0.0, 0.0, 0.0, 0.0, 0.0, 0.0, 0.0, 0.0, 0.0, 0.0, 0.0, 0.0, 0.0, 0.0, 0.0, 0.0, 0.0, 0.0, 0.0, 0.0, 0.0, 0.0, 0.0, 0.0, 0.0, 0.0, 0.0, 0.0, 0.0, 0.0, 0.0, 0.0, 0.0, 0.0, 0.0, 0.0, 0.0, 0.0, 0.0, 0.0, 0.0, 0.0, 0.0, 0.0, 0.0, 0.0, 0.0, 0.0, 0.0, 0.0, 0.0, 0.0, 0.0, 0.0, 0.0, 0.0, 0.0, 0.0, 0.0, 0.0, 0.0, 0.0, 0.0, 0.0, 0.0, 0.0, 0.0, 0.0, 0.0, 0.0, 0.0, 0.0, 0.0, 0.0, 0.0, 0.0, 0.0, 0.0, 0.0, 0.0, 0.0, 0.0, 0.0, 0.0, 0.0, 0.0, 0.0, 0.0, 0.0, 0.0, 0.0, 0.0, 0.0, 0.0, 0.0, 0.0, 0.0, 0.0, 0.0, 0.0, 0.0, 0.0, 0.0, 0.0, 0.0, 0.0, 0.0, 0.0, 0.0, 0.0, 0.0, 0.0, 0.0, 0.0, 0.0, 0.0, 0.0, 0.0, 0.0, 0.0, 0.0, 0.0, 0.0, 0.0, 0.0, 0.0, 0.0, 0.0, 0.0, 0.0, 0.0, 0.0, 0.0, 0.0, 0.0, 0.0, 0.0, 0.0, 0.0, 0.0, 0.0, 0.0, 0.0, 0.0, 0.0, 0.0, 0.0, 0.0, 0.0, 0.0, 0.0, 0.0, 0.0, 0.0, 0.0, 0.0, 0.0, 0.0, 0.0, 0.0, 0.0, 0.0, 0.0, 0.0, 0.0, 0.0, 0.0, 0.0, 0.0, 0.0, 0.0, 0.0, 0.0, 0.0, 0.0, 0.0, 0.0, 0.0, 0.0, 0.0, 0.0, 0.0, 0.0, 0.0, 0.0, 0.0, 0.0, 0.0, 0.0, 0.0, 0.0, 0.0, 0.0, 0.0, 0.0, 0.0, 0.0, 0.0, 0.0, 0.0, 0.0, 0.0, 0.0, 0.0, 0.0, 0.0, 0.0, 0.0, 0.0, 0.0, 0.0, 0.0, 0.0, 0.0, 0.0, 0.0, 0.0, 0.0, 0.0, 0.0, 0.0, 0.0, 0.0, 0.0, 0.0, 0.0, 0.0, 0.0, 0.0, 0.0, 0.0, 0.0, 0.0, 0.0, 0.0, 0.0, 0.0, 0.0, 0.0, 0.0, 0.0, 0.0, 0.0, 0.0, 0.0, 0.0, 0.0, 0.0, 0.0, 0.0, 0.0, 0.0, 0.0, 0.0, 0.0, 0.0, 0.0, 0.0, 0.0, 0.0, 0.0, 0.0, 0.0, 0.0, 0.0, 0.0, 0.0, 0.0, 0.0, 0.0, 0.0, 0.0, 0.0, 0.0, 0.0, 0.0, 0.0, 0.0, 0.0, 0.0, 0.0, 0.0, 0.0, 0.0, 0.0, 0.0, 0.0, 0.0, 0.0, 0.0, 0.0, 0.0, 0.0, 0.0, 0.0, 0.0, 0.0, 0.0, 0.0, 0.0, 0.0, 0.0, 0.0, 0.0, 0.0, 0.0, 0.0, 0.0, 0.0, 0.0, 0.0, 0.0, 0.0, 0.0, 0.0, 0.0, 0.0, 0.0, 0.0, 0.0, 0.0, 0.0, 0.0, 0.0, 0.0, 0.0, 0.0, 0.0, 0.0, 0.0, 0.0, 0.0, 0.0, 0.0, 0.0, 0.0, 0.0, 0.0, 0.0, 0.0, 0.0, 0.0, 0.0, 0.0, 0.0, 0.0, 0.0, 0.0, 0.0, 0.0, 0.0, 0.0, 0.0, 0.0, 0.0, 0.0, 0.0, 0.0, 0.0, 0.0, 0.0, 0.0, 0.0, 0.0, 0.0, 0.0, 0.0, 0.0, 0.0, 0.0, 0.0, 0.0, 0.0, 0.0, 0.0, 0.0, 0.0, 0.0, 0.0, 0.0, 0.0, 0.0, 0.0, 0.0, 0.0, 0.0, 0.0, 0.0, 0.0, 0.0, 0.0, 0.0, 0.0, 0.0, 0.0, 0.0, 0.0, 0.0, 0.0, 0.0, 0.0, 0.0, 0.0, 0.0, 0.0, 0.0, 0.0, 0.0, 0.0, 0.0, 0.0, 0.0, 0.0, 0.0, 0.0, 0.0, 0.0, 0.0, 0.0, 0.0, 0.0, 0.0, 0.0, 0.0, 0.0, 0.0, 0.0, 0.0, 0.0, 0.0, 0.0, 0.0, 0.0, 0.0, 0.0, 0.0, 0.0, 0.0, 0.0, 0.0, 0.0, 0.0, 0.0, 0.0, 0.0, 0.0, 0.0, 0.0, 0.0, 0.0, 0.0, 0.0, 0.0, 0.0, 0.0, 0.0, 0.0, 0.0, 0.0, 0.0, 0.0, 0.0, 0.0, 0.0, 0.0, 0.0, 0.0, 0.0, 0.0, 0.0, 0.0, 0.0, 0.0, 0.0, 0.0, 0.0, 0.0, 0.0, 0.0, 0.0, 0.0, 0.0, 0.0, 0.0, 0.0, 0.0, 0.0, 0.0, 0.0, 0.0, 0.0, 0.0, 0.0, 0.0, 0.0, 0.0, 0.0, 0.0, 0.0, 0.0, 0.0, 0.0, 0.0, 0.0, 0.0, 0.0, 0.0, 0.0, 0.0, 0.0, 0.0, 0.0, 0.0, 0.0, 0.0, 0.0, 0.0, 0.0, 0.0, 0.0, 0.0, 0.0, 0.0, 0.0, 0.0, 0.0, 0.0, 0.0, 0.0, 0.0, 0.0, 0.0, 0.0, 0.0, 0.0, 0.0, 0.0, 0.0, 0.0, 0.0, 0.0, 0.0, 0.0, 0.0, 0.0, 0.0, 0.0, 0.0, 0.0, 0.0, 0.0, 0.0, 0.0, 0.0, 0.0, 0.0, 0.0, 0.0, 0.0, 0.0, 0.0, 0.0, 0.0, 0.0, 0.0, 0.0, 0.0, 0.0, 0.0, 0.0, 0.0, 0.0, 0.0, 0.0, 0.0, 0.0, 0.0, 0.0, 0.0, 0.0, 0.0, 0.0, 0.0, 0.0, 0.0, 0.0, 0.0, 0.0, 0.0, 0.0, 0.0, 0.0, 0.0, 0.0, 0.0, 0.0, 0.0, 0.0, 0.0, 0.0, 0.0, 0.0, 0.0, 0.0, 0.0, 0.0, 0.0, 0.0, 0.0, 0.0, 0.0, 0.0, 0.0, 0.0, 0.0, 0.0, 0.0, 0.0, 0.0, 0.0, 0.0, 0.0, 0.0, 0.0, 0.0, 0.0, 0.0, 0.0, 0.0, 0.0, 0.0, 0.0, 0.0, 0.0, 0.0, 0.0, 0.0, 0.0, 0.0, 0.0, 0.0, 0.0, 0.0, 0.0, 0.0, 0.0, 0.0, 0.0, 0.0, 0.0, 0.0, 0.0, 0.0, 0.0, 0.0, 0.0, 0.0, 0.0, 0.0, 0.0, 0.0, 0.0, 0.0, 0.0, 0.0, 0.0, 0.0, 0.0, 0.0, 0.0, 0.0, 0.0, 0.0, 0.0, 0.0, 0.0, 0.0, 0.0, 0.0, 0.0, 0.0, 0.0, 0.0, 0.0, 0.0, 0.0, 0.0, 0.0, 0.0, 0.0, 0.0, 0.0, 0.0, 0.0, 0.0, 0.0, 0.0, 0.0, 0.0, 0.0, 0.0, 0.0, 0.0, 0.0, 0.0, 0.0, 0.0, 0.0, 0.0, 0.0, 0.0, 0.0, 0.0, 0.0, 0.0, 0.0, 0.0, 0.0, 0.0, 0.0, 0.0, 0.0, 0.0, 0.0, 0.0, 0.0, 0.0, 0.0, 0.0, 0.0, 0.0, 0.0, 0.0, 0.0, 0.0, 0.0, 0.0, 0.0, 0.0, 0.0, 0.0, 0.0, 0.0, 0.0, 0.0, 0.0, 0.0, 0.0, 0.0, 0.0, 0.0, 0.0, 0.0, 0.0, 0.0, 0.0, 0.0, 0.0, 0.0, 0.0, 0.0, 0.0, 0.0, 0.0, 0.0, 0.0, 0.0, 0.0, 0.0, 0.0, 0.0, 0.0, 0.0, 0.0, 0.0, 0.0, 0.0, 0.0, 0.0, 0.0, 0.0, 0.0, 0.0, 0.0, 0.0, 0.0, 0.0, 0.0, 0.0, 0.0, 0.0, 0.0, 0.0, 0.0, 0.0, 0.0, 0.0, 0.0, 0.0, 0.0, 0.0, 0.0, 0.0, 0.0, 0.0, 0.0, 0.0, 0.0, 0.0, 0.0, 0.0, 0.0, 0.0, 0.0, 0.0, 0.0, 0.0, 0.0, 0.0, 0.0, 0.0, 0.0, 0.0, 0.0, 0.0, 0.0, 0.0, 0.0, 0.0, 0.0, 0.0, 0.0, 0.0, 0.0, 0.0, 0.0, 0.0, 0.0, 0.0, 0.0, 0.0, 0.0, 0.0, 0.0, 0.0, 0.0, 0.0, 0.0, 0.0, 0.0, 0.0, 0.0, 0.0, 0.0, 0.0, 0.0, 0.0, 0.0, 0.0, 0.0, 0.0, 0.0, 0.0, 0.0, 0.0, 0.0, 0.0, 0.0, 0.0, 0.0, 0.0, 0.0, 0.0, 0.0, 0.0, 0.0, 0.0, 0.0, 0.0, 0.0, 0.0, 0.0, 0.0, 0.0, 0.0, 0.0, 0.0, 0.0, 0.0, 0.0, 0.0, 0.0, 0.0, 0.0, 0.0, 0.0, 0.0, 0.0, 0.0, 0.0, 0.0, 0.0, 0.0, 0.0, 0.0, 0.0, 0.0, 0.0, 0.0, 0.0, 0.0, 0.0, 0.0, 0.0, 0.0, 0.0, 0.0, 0.0, 0.0, 0.0, 0.0, 0.0, 0.0, 0.0, 0.0, 0.0, 0.0, 0.0, 0.0, 0.0, 0.0, 0.0, 0.0, 0.0, 0.0, 0.0, 0.0, 0.0, 0.0, 0.0, 0.0, 0.0, 0.0, 0.0, 0.0, 0.0, 0.0, 0.0, 0.0, 0.0, 0.0, 0.0, 0.0, 0.0, 0.0, 0.0, 0.0, 0.0, 0.0, 0.0, 0.0, 0.0, 0.0, 0.0, 0.0, 0.0, 0.0, 0.0, 0.0, 0.0, 0.0, 0.0, 0.0, 0.0, 0.0, 0.0, 0.0, 0.0, 0.0, 0.0, 0.0, 0.0, 0.0, 0.0, 0.0, 0.0, 0.0, 0.0, 0.0, 0.0, 0.0, 0.0, 0.0, 0.0, 0.0, 0.0, 0.0, 0.0, 0.0, 0.0, 0.0, 0.0, 0.0, 0.0, 0.0, 0.0, 0.0, 0.0, 0.0, 0.0, 0.0, 0.0, 0.0, 0.0, 0.0, 0.0, 0.0, 0.0, 0.0, 0.0, 0.0, 0.0, 0.0, 0.0, 0.0, 0.0, 0.0, 0.0, 0.0, 0.0, 0.0, 0.0, 0.0, 0.0, 0.0, 0.0, 0.0, 0.0, 0.0, 0.0, 0.0, 0.0, 0.0, 0.0, 0.0, 0.0, 0.0, 0.0, 0.0, 0.0, 0.0, 0.0, 0.0, 0.0, 0.0, 0.0, 0.0, 0.0, 0.0, 0.0, 0.0, 0.0, 0.0, 0.0, 0.0, 0.0, 0.0, 0.0, 0.0, 0.0, 0.0, 0.0, 0.0, 0.0, 0.0, 0.0, 0.0, 0.0, 0.0, 0.0, 0.0, 0.0, 0.0, 0.0, 0.0, 0.0, 0.0, 0.0, 0.0, 0.0, 0.0, 0.0, 0.0, 0.0, 0.0, 0.0, 0.0, 0.0, 0.0, 0.0, 0.0, 0.0, 0.0, 0.0, 0.0, 0.0, 0.0, 0.0, 0.0, 0.0, 0.0, 0.0, 0.0, 0.0, 0.0, 0.0, 0.0, 0.0, 0.0, 0.0, 0.0, 0.0, 0.0, 0.0, 0.0, 0.0, 0.0, 0.0, 0.0, 0.0, 0.0, 0.0, 0.0, 0.0, 0.0, 0.0, 0.0, 0.0, 0.0, 0.0, 0.0, 0.0, 0.0, 0.0, 0.0, 0.0, 0.0, 0.0, 0.0, 0.0, 0.0, 0.0, 0.0, 0.0, 0.0, 0.0, 0.0, 0.0, 0.0, 0.0, 0.0, 0.0, 0.0, 0.0, 0.0, 0.0, 0.0, 0.0, 0.0, 0.0, 0.0, 0.0, 0.0, 0.0, 0.0, 0.0, 0.0, 0.0, 0.0, 0.0, 0.0, 0.0, 0.0, 0.0, 0.0, 0.0, 0.0, 0.0, 0.0, 0.0, 0.0, 0.0, 0.0, 0.0, 0.0, 0.0, 0.0, 0.0, 0.0, 0.0, 0.0, 0.0, 0.0, 0.0, 0.0, 0.0, 0.0, 0.0, 0.0, 0.0, 0.0, 0.0, 0.0, 0.0, 0.0, 0.0, 0.0, 0.0, 0.0, 0.0, 0.0, 0.0, 0.0, 0.0, 0.0, 0.0, 0.0, 0.0, 0.0, 0.0, 0.0, 0.0, 0.0, 0.0, 0.0, 0.0, 0.0, 0.0, 0.0, 0.0, 0.0, 0.0, 0.0, 0.0, 0.0, 0.0, 0.0, 0.0, 0.0, 0.0, 0.0, 0.0, 0.0, 0.0, 0.0, 0.0, 0.0, 0.0, 0.0, 0.0, 0.0, 0.0, 0.0, 0.0, 0.0, 0.0])
me_circle.update()
me_circle_001 = bpy.data.meshes.new('Circle.001')
me_circle_001.from_pydata([(5.175e-07, 0.8584, -0.3001), (-0.1675, 0.8419, -0.3001), (-0.3285, 0.7931, -0.3001), (-0.4769, 0.7137, -0.3001), (-0.607, 0.607, -0.3001), (-0.7137, 0.4769, -0.3001), (-0.7931, 0.3285, -0.3001), (-0.8419, 0.1675, -0.3001), (-0.8584, 0.0, -0.3001), (-0.8419, -0.1675, -0.3001), (-0.7931, -0.3285, -0.3001), (-0.7137, -0.4769, -0.3001), (-0.607, -0.607, -0.3001), (-0.4769, -0.7137, -0.3001), (-0.3285, -0.7931, -0.3001), (-0.1675, -0.8419, -0.3001), (5.175e-07, -0.8584, -0.3001), (0.1675, -0.8419, -0.3001), (0.3285, -0.7931, -0.3001), (0.4769, -0.7137, -0.3001), (0.607, -0.607, -0.3001), (0.7137, -0.4769, -0.3001), (0.7931, -0.3285, -0.3001), (0.8419, -0.1675, -0.3001), (0.8584, 0.0, -0.3001), (0.8419, 0.1675, -0.3001), (0.7931, 0.3285, -0.3001), (0.7137, 0.4769, -0.3001), (0.607, 0.607, -0.3001), (0.4769, 0.7137, -0.3001), (0.3285, 0.7931, -0.3001), (0.1675, 0.8419, -0.3001), (-0.1675, 0.8419, -0.06598), (5.364e-07, 0.8584, -0.06598), (-0.3285, 0.7931, -0.06598), (-0.4769, 0.7137, -0.06598), (-0.607, 0.607, -0.06598), (-0.7137, 0.4769, -0.06598), (-0.7931, 0.3285, -0.06598), (-0.8419, 0.1675, -0.06598), (-0.8584, 0.0, -0.06598), (-0.8419, -0.1675, -0.06598), (-0.7931, -0.3285, -0.06598), (-0.7137, -0.4769, -0.06598), (-0.607, -0.607, -0.06598), (-0.4769, -0.7137, -0.06598), (-0.3285, -0.7931, -0.06598), (-0.1675, -0.8419, -0.06598), (5.364e-07, -0.8584, -0.06598), (0.1675, -0.8419, -0.06598), (0.3285, -0.7931, -0.06598), (0.4769, -0.7137, -0.06598), (0.607, -0.607, -0.06598), (0.7137, -0.4769, -0.06598), (0.7931, -0.3285, -0.06598), (0.8419, -0.1675, -0.06598), (0.8584, 0.0, -0.06598), (0.8419, 0.1675, -0.06598), (0.7931, 0.3285, -0.06598), (0.7137, 0.4769, -0.06598), (0.607, 0.607, -0.06598), (0.4769, 0.7137, -0.06598), (0.3285, 0.7931, -0.06598), (0.1675, 0.8419, -0.06598), (-0.1091, 0.5482, -0.06598), (1.68e-06, 0.559, -0.06598), (-0.2139, 0.5164, -0.06598), (-0.3106, 0.4648, -0.06598), (-0.3953, 0.3953, -0.06598), (-0.4648, 0.3106, -0.06598), (-0.5164, 0.2139, -0.06598), (-0.5482, 0.1091, -0.06598), (-0.559, 3.769e-09, -0.06598), (-0.5482, -0.1091, -0.06598), (-0.5164, -0.2139, -0.06598), (-0.4648, -0.3106, -0.06598), (-0.3953, -0.3953, -0.06598), (-0.3106, -0.4648, -0.06598), (-0.2139, -0.5164, -0.06598), (-0.1091, -0.5482, -0.06598), (1.68e-06, -0.559, -0.06598), (0.1091, -0.5482, -0.06598), (0.2139, -0.5164, -0.06598), (0.3106, -0.4648, -0.06598), (0.3953, -0.3953, -0.06598), (0.4648, -0.3106, -0.06598), (0.5164, -0.2139, -0.06598), (0.5482, -0.1091, -0.06598), (0.559, 3.769e-09, -0.06598), (0.5482, 0.1091, -0.06598), (0.5164, 0.2139, -0.06598), (0.4648, 0.3106, -0.06598), (0.3953, 0.3953, -0.06598), (0.3106, 0.4648, -0.06598), (0.2139, 0.5164, -0.06598), (0.1091, 0.5482, -0.06598), (-0.1091, 0.5482, 1.952), (1.833e-06, 0.559, 1.952), (-0.2139, 0.5164, 1.952), (-0.3106, 0.4648, 1.952), (-0.3953, 0.3953, 1.952), (-0.4648, 0.3106, 1.952), (-0.5164, 0.2139, 1.952), (-0.5482, 0.1091, 1.952), (-0.559, 3.769e-09, 1.952), (-0.5482, -0.1091, 1.952), (-0.5164, -0.2139, 1.952), (-0.4648, -0.3106, 1.952), (-0.3953, -0.3953, 1.952), (-0.3106, -0.4648, 1.952), (-0.2139, -0.5164, 1.952), (-0.1091, -0.5482, 1.952), (1.833e-06, -0.559, 1.952), (0.1091, -0.5482, 1.952), (0.2139, -0.5164, 1.952), (0.3106, -0.4648, 1.952), (0.3953, -0.3953, 1.952), (0.4648, -0.3106, 1.952), (0.5164, -0.2139, 1.952), (0.5482, -0.1091, 1.952), (0.559, 3.769e-09, 1.952), (0.5482, 0.1091, 1.952), (0.5164, 0.2139, 1.952), (0.4648, 0.3106, 1.952), (0.3953, 0.3953, 1.952), (0.3106, 0.4648, 1.952), (0.2139, 0.5164, 1.952), (0.1091, 0.5482, 1.952), (0.5482, -0.1091, 0.9657), (0.5164, -0.2139, 0.9657), (-0.5164, -0.2139, 0.9657), (-0.5482, -0.1091, 0.9657), (0.559, 3.769e-09, 0.9657), (-0.4648, -0.3106, 0.9657), (0.5482, 0.1091, 0.9657), (-0.3953, -0.3953, 0.9657), (0.5164, 0.2139, 0.9657), (-0.3106, -0.4648, 0.9657), (0.4648, 0.3106, 0.9657), (-0.2139, -0.5164, 0.9657), (-0.1091, 0.5482, 0.9657), (1.758e-06, 0.559, 0.9657), (0.3953, 0.3953, 0.9657), (-0.1091, -0.5482, 0.9657), (-0.2139, 0.5164, 0.9657), (0.3106, 0.4648, 0.9657), (1.758e-06, -0.559, 0.9657), (-0.3106, 0.4648, 0.9657), (0.2139, 0.5164, 0.9657), (0.1091, -0.5482, 0.9657), (-0.3953, 0.3953, 0.9657), (0.1091, 0.5482, 0.9657), (0.2139, -0.5164, 0.9657), (-0.4648, 0.3106, 0.9657), (0.3106, -0.4648, 0.9657), (-0.5164, 0.2139, 0.9657), (0.3953, -0.3953, 0.9657), (-0.5482, 0.1091, 0.9657), (0.4648, -0.3106, 0.9657), (-0.559, 3.769e-09, 0.9657), (10.95, -2.179, 3.733), (10.32, -4.274, 3.733), (-10.32, -4.274, 3.733), (-10.95, -2.179, 3.733), (11.17, -8.767e-08, 3.733), (-9.287, -6.205, 3.733), (10.95, 2.179, 3.733), (-7.898, -7.898, 3.733), (10.32, 4.274, 3.733), (-6.205, -9.287, 3.733), (9.287, 6.205, 3.733), (-4.274, -10.32, 3.733), (-2.179, 10.95, 3.733), (7.921e-06, 11.17, 3.733), (7.898, 7.898, 3.733), (-2.179, -10.95, 3.733), (-4.274, 10.32, 3.733), (6.205, 9.287, 3.733), (7.921e-06, -11.17, 3.733), (-6.205, 9.287, 3.733), (4.274, 10.32, 3.733), (2.179, -10.95, 3.733), (-7.898, 7.898, 3.733), (2.179, 10.95, 3.733), (4.274, -10.32, 3.733), (-9.287, 6.205, 3.733), (6.205, -9.287, 3.733), (-10.32, 4.274, 3.733), (7.898, -7.898, 3.733), (-10.95, 2.179, 3.733), (9.287, -6.205, 3.733), (-11.17, -8.767e-08, 3.733), (7.985, 3.307, 2.349), (7.186, 4.802, 2.349), (1.686, -8.476, 2.349), (3.307, -7.985, 2.349), (-6.111, -6.111, 2.349), (-4.801, -7.186, 2.349), (3.307, 7.985, 2.349), (1.686, 8.476, 2.349), (8.476, 1.686, 2.349), (-4.801, 7.186, 2.349), (-6.111, 6.111, 2.349), (-7.186, -4.802, 2.349), (6.756e-06, -8.642, 2.349), (-8.642, -6.006e-08, 2.349), (-8.476, -1.686, 2.349), (8.642, -6.006e-08, 2.349), (4.802, 7.186, 2.349), (7.186, -4.802, 2.349), (7.985, -3.307, 2.349), (-7.985, -3.307, 2.349), (-3.307, 7.985, 2.349), (-8.476, 1.686, 2.349), (8.476, -1.686, 2.349), (-1.686, -8.476, 2.349), (6.111, -6.111, 2.349), (6.111, 6.111, 2.349), (-7.985, 3.307, 2.349), (-1.686, 8.476, 2.349), (4.802, -7.186, 2.349), (-3.307, -7.985, 2.349), (-7.186, 4.802, 2.349), (6.756e-06, 8.642, 2.349), (5.824, 2.413, 1.658), (1.23, -6.183, 1.658), (-4.458, -4.458, 1.658), (2.413, 5.824, 1.658), (6.183, 1.23, 1.658), (-3.502, 5.242, 1.658), (-5.242, -3.502, 1.658), (5.834e-06, -6.304, 1.658), (-6.304, -4.457e-08, 1.658), (6.304, -4.457e-08, 1.658), (3.502, 5.242, 1.658), (5.242, -3.502, 1.658), (-5.824, -2.413, 1.658), (-2.413, 5.824, 1.658), (-6.183, 1.23, 1.658), (6.183, -1.23, 1.658), (-1.23, -6.183, 1.658), (4.458, -4.458, 1.658), (4.458, 4.458, 1.658), (-5.824, 2.413, 1.658), (-1.23, 6.183, 1.658), (3.502, -5.242, 1.658), (-2.413, -5.824, 1.658), (-5.242, 3.502, 1.658), (5.834e-06, 6.304, 1.658), (5.242, 3.502, 1.658), (2.413, -5.824, 1.658), (-3.502, -5.242, 1.658), (1.23, 6.183, 1.658), (-4.458, 4.458, 1.658), (-6.183, -1.23, 1.658), (5.824, -2.413, 1.658), (2.023, -0.4024, 6.64), (1.906, -0.7893, 6.64), (-1.906, -0.7893, 6.64), (-2.023, -0.4024, 6.64), (2.063, -5.461e-08, 6.64), (-1.715, -1.146, 6.64), (2.023, 0.4024, 6.64), (-1.458, -1.458, 6.64), (1.906, 0.7893, 6.64), (-1.146, -1.715, 6.64), (1.715, 1.146, 6.64), (-0.7893, -1.906, 6.64), (-0.4024, 2.023, 6.64), (4.99e-06, 2.063, 6.64), (1.458, 1.458, 6.64), (-0.4024, -2.023, 6.64), (-0.7893, 1.906, 6.64), (1.146, 1.715, 6.64), (4.99e-06, -2.063, 6.64), (-1.146, 1.715, 6.64), (0.7893, 1.906, 6.64), (0.4024, -2.023, 6.64), (-1.458, 1.458, 6.64), (0.4024, 2.023, 6.64), (0.7893, -1.906, 6.64), (-1.715, 1.146, 6.64), (1.146, -1.715, 6.64), (-1.906, 0.7893, 6.64), (1.458, -1.458, 6.64), (-2.023, 0.4024, 6.64), (1.715, -1.146, 6.64), (-2.063, -5.461e-08, 6.64), (-9.525, 3.945, 5.186), (-10.11, 2.011, 5.186), (9.525, -3.945, 5.186), (10.11, -2.011, 5.186), (-2.011, 10.11, 5.186), (-3.945, 9.525, 5.186), (5.728, -8.572, 5.186), (7.29, -7.29, 5.186), (-3.945, -9.525, 5.186), (-2.011, -10.11, 5.186), (-8.572, 5.728, 5.186), (8.572, 5.728, 5.186), (7.29, 7.29, 5.186), (3.945, -9.525, 5.186), (9.604e-06, 10.31, 5.186), (2.011, 10.11, 5.186), (-5.728, -8.572, 5.186), (-7.29, 7.29, 5.186), (9.525, 3.945, 5.186), (2.011, -10.11, 5.186), (-7.29, -7.29, 5.186), (3.945, 9.525, 5.186), (10.11, 2.011, 5.186), (-5.728, 8.572, 5.186), (-8.572, -5.728, 5.186), (9.604e-06, -10.31, 5.186), (-10.31, -9.406e-08, 5.186), (-10.11, -2.011, 5.186), (10.31, -9.406e-08, 5.186), (5.728, 8.572, 5.186), (8.572, -5.728, 5.186), (-9.525, -3.945, 5.186), (-8.776, 1.746, 5.93), (8.776, -1.746, 5.93), (-3.424, 8.267, 5.93), (6.327, -6.327, 5.93), (-1.746, -8.776, 5.93), (6.327, 6.327, 5.93), (-8.776, -1.746, 5.93), (-8.267, 3.424, 5.93), (8.267, -3.424, 5.93), (-1.746, 8.776, 5.93), (4.971, -7.44, 5.93), (-3.424, -8.267, 5.93), (-7.44, 4.971, 5.93), (7.44, 4.971, 5.93), (3.424, -8.267, 5.93), (1.064e-05, 8.948, 5.93), (1.746, 8.776, 5.93), (-4.971, -7.44, 5.93), (-6.327, 6.327, 5.93), (8.267, 3.424, 5.93), (1.746, -8.776, 5.93), (-6.327, -6.327, 5.93), (3.424, 8.267, 5.93), (8.776, 1.746, 5.93), (-4.971, 7.44, 5.93), (-7.44, -4.971, 5.93), (1.064e-05, -8.948, 5.93), (-8.948, -9.334e-08, 5.93), (8.948, -9.334e-08, 5.93), (4.971, 7.44, 5.93), (7.44, -4.971, 5.93), (-8.267, -3.424, 5.93), (-7.42, 1.476, 6.274), (7.42, -1.476, 6.274), (-2.895, 6.99, 6.274), (5.35, -5.35, 6.274), (-1.476, -7.42, 6.274), (5.35, 5.35, 6.274), (-7.42, -1.476, 6.274), (-6.99, 2.895, 6.274), (6.99, -2.895, 6.274), (-1.476, 7.42, 6.274), (4.203, -6.29, 6.274), (-2.895, -6.99, 6.274), (-6.29, 4.203, 6.274), (6.29, 4.203, 6.274), (2.895, -6.99, 6.274), (9.327e-06, 7.565, 6.274), (1.476, 7.42, 6.274), (-4.203, -6.29, 6.274), (-5.35, 5.35, 6.274), (6.99, 2.895, 6.274), (1.476, -7.42, 6.274), (-5.35, -5.35, 6.274), (2.895, 6.99, 6.274), (7.42, 1.476, 6.274), (-4.203, 6.29, 6.274), (-6.29, -4.203, 6.274), (9.327e-06, -7.565, 6.274), (-7.565, -1.005e-07, 6.274), (7.565, -1.005e-07, 6.274), (4.203, 6.29, 6.274), (6.29, -4.203, 6.274), (-6.99, -2.895, 6.274)], [], [(1, 0, 31, 30, 29, 28, 27, 26, 25, 24, 23, 22, 21, 20, 19, 18, 17, 16, 15, 14, 13, 12, 11, 10, 9, 8, 7, 6, 5, 4, 3, 2), (51, 52, 84, 83), (24, 25, 57, 56), (11, 12, 44, 43), (25, 26, 58, 57), (12, 13, 45, 44), (26, 27, 59, 58), (13, 14, 46, 45), (0, 1, 32, 33), (27, 28, 60, 59), (14, 15, 47, 46), (1, 2, 34, 32), (28, 29, 61, 60), (15, 16, 48, 47), (2, 3, 35, 34), (29, 30, 62, 61), (16, 17, 49, 48), (3, 4, 36, 35), (30, 31, 63, 62), (17, 18, 50, 49), (4, 5, 37, 36), (31, 0, 33, 63), (18, 19, 51, 50), (5, 6, 38, 37), (19, 20, 52, 51), (6, 7, 39, 38), (20, 21, 53, 52), (7, 8, 40, 39), (21, 22, 54, 53), (8, 9, 41, 40), (22, 23, 55, 54), (9, 10, 42, 41), (23, 24, 56, 55), (10, 11, 43, 42), (129, 128, 119, 118), (38, 39, 71, 70), (52, 53, 85, 84), (39, 40, 72, 71), (53, 54, 86, 85), (40, 41, 73, 72), (54, 55, 87, 86), (41, 42, 74, 73), (55, 56, 88, 87), (42, 43, 75, 74), (56, 57, 89, 88), (43, 44, 76, 75), (57, 58, 90, 89), (44, 45, 77, 76), (58, 59, 91, 90), (45, 46, 78, 77), (33, 32, 64, 65), (59, 60, 92, 91), (46, 47, 79, 78), (32, 34, 66, 64), (60, 61, 93, 92), (47, 48, 80, 79), (34, 35, 67, 66), (61, 62, 94, 93), (48, 49, 81, 80), (35, 36, 68, 67), (62, 63, 95, 94), (49, 50, 82, 81), (36, 37, 69, 68), (63, 33, 65, 95), (50, 51, 83, 82), (37, 38, 70, 69), (96, 98, 99, 100, 101, 102, 103, 104, 105, 106, 107, 108, 109, 110, 111, 112, 113, 114, 115, 116, 117, 118, 119, 120, 121, 122, 123, 124, 125, 126, 127, 97), (131, 130, 106, 105), (128, 132, 120, 119), (130, 133, 107, 106), (132, 134, 121, 120), (133, 135, 108, 107), (134, 136, 122, 121), (135, 137, 109, 108), (136, 138, 123, 122), (137, 139, 110, 109), (141, 140, 96, 97), (138, 142, 124, 123), (139, 143, 111, 110), (140, 144, 98, 96), (142, 145, 125, 124), (143, 146, 112, 111), (144, 147, 99, 98), (145, 148, 126, 125), (146, 149, 113, 112), (147, 150, 100, 99), (148, 151, 127, 126), (149, 152, 114, 113), (150, 153, 101, 100), (151, 141, 97, 127), (152, 154, 115, 114), (153, 155, 102, 101), (154, 156, 116, 115), (155, 157, 103, 102), (156, 158, 117, 116), (157, 159, 104, 103), (158, 129, 118, 117), (159, 131, 105, 104), (72, 73, 131, 159), (85, 86, 129, 158), (71, 72, 159, 157), (84, 85, 158, 156), (70, 71, 157, 155), (83, 84, 156, 154), (69, 70, 155, 153), (82, 83, 154, 152), (95, 65, 141, 151), (68, 69, 153, 150), (81, 82, 152, 149), (94, 95, 151, 148), (67, 68, 150, 147), (80, 81, 149, 146), (93, 94, 148, 145), (66, 67, 147, 144), (79, 80, 146, 143), (92, 93, 145, 142), (64, 66, 144, 140), (78, 79, 143, 139), (91, 92, 142, 138), (65, 64, 140, 141), (77, 78, 139, 137), (90, 91, 138, 136), (76, 77, 137, 135), (89, 90, 136, 134), (75, 76, 135, 133), (88, 89, 134, 132), (74, 75, 133, 130), (87, 88, 132, 128), (73, 74, 130, 131), (86, 87, 128, 129), (192, 193, 170, 168), (194, 195, 184, 181), (196, 197, 169, 167), (198, 199, 183, 180), (200, 192, 168, 166), (201, 202, 182, 179), (203, 196, 167, 165), (204, 194, 181, 178), (205, 206, 163, 191), (207, 200, 166, 164), (208, 198, 180, 177), (209, 210, 161, 190), (211, 203, 165, 162), (212, 201, 179, 176), (213, 205, 191, 189), (214, 207, 164, 160), (215, 204, 178, 175), (216, 209, 190, 188), (206, 211, 162, 163), (217, 208, 177, 174), (218, 213, 189, 187), (210, 214, 160, 161), (219, 212, 176, 172), (220, 216, 188, 186), (221, 215, 175, 171), (222, 218, 187, 185), (193, 217, 174, 170), (195, 220, 186, 184), (223, 219, 172, 173), (199, 223, 173, 183), (197, 221, 171, 169), (202, 222, 185, 182), (253, 247, 222, 202), (251, 246, 221, 197), (252, 248, 223, 199), (248, 244, 219, 223), (250, 245, 220, 195), (249, 242, 217, 193), (247, 243, 218, 222), (246, 240, 215, 221), (245, 241, 216, 220), (244, 237, 212, 219), (255, 239, 214, 210), (243, 238, 213, 218), (242, 234, 208, 217), (254, 236, 211, 206), (241, 235, 209, 216), (240, 231, 204, 215), (239, 233, 207, 214), (238, 232, 205, 213), (237, 229, 201, 212), (236, 230, 203, 211), (235, 255, 210, 209), (234, 227, 198, 208), (233, 228, 200, 207), (232, 254, 206, 205), (231, 225, 194, 204), (230, 226, 196, 203), (229, 253, 202, 201), (228, 224, 192, 200), (227, 252, 199, 198), (226, 251, 197, 196), (225, 250, 195, 194), (224, 249, 193, 192), (136, 138, 249, 224), (149, 152, 250, 225), (135, 137, 251, 226), (148, 151, 252, 227), (134, 136, 224, 228), (147, 150, 253, 229), (133, 135, 226, 230), (146, 149, 225, 231), (159, 131, 254, 232), (132, 134, 228, 233), (145, 148, 227, 234), (158, 129, 255, 235), (130, 133, 230, 236), (144, 147, 229, 237), (157, 159, 232, 238), (128, 132, 233, 239), (143, 146, 231, 240), (156, 158, 235, 241), (131, 130, 236, 254), (142, 145, 234, 242), (155, 157, 238, 243), (129, 128, 239, 255), (140, 144, 237, 244), (154, 156, 241, 245), (139, 143, 240, 246), (153, 155, 243, 247), (138, 142, 242, 249), (152, 154, 245, 250), (141, 140, 244, 248), (151, 141, 248, 252), (137, 139, 246, 251), (150, 153, 247, 253), (359, 352, 285, 283), (360, 353, 256, 257), (361, 354, 272, 268), (362, 355, 284, 282), (363, 356, 271, 267), (364, 359, 283, 281), (365, 357, 270, 266), (366, 362, 282, 280), (367, 361, 268, 269), (368, 367, 269, 279), (369, 363, 267, 265), (370, 364, 281, 278), (371, 365, 266, 264), (372, 366, 280, 277), (373, 369, 265, 263), (374, 368, 279, 276), (375, 371, 264, 262), (376, 370, 278, 275), (377, 373, 263, 261), (378, 372, 277, 274), (379, 358, 259, 287), (380, 375, 262, 260), (381, 374, 276, 273), (382, 360, 257, 286), (383, 377, 261, 258), (354, 376, 275, 272), (352, 379, 287, 285), (353, 380, 260, 256), (356, 378, 274, 271), (355, 382, 286, 284), (358, 383, 258, 259), (357, 381, 273, 270), (259, 258, 261, 263, 265, 267, 271, 274, 277, 280, 282, 284, 286, 257, 256, 260, 262, 264, 266, 270, 273, 276, 279, 269, 268, 272, 275, 278, 281, 283, 285, 287), (174, 177, 317, 300), (163, 162, 319, 315), (188, 190, 318, 295), (175, 178, 313, 297), (160, 164, 316, 291), (189, 191, 314, 289), (176, 179, 311, 293), (162, 165, 312, 319), (190, 161, 290, 318), (177, 180, 309, 317), (164, 166, 310, 316), (191, 163, 315, 314), (178, 181, 307, 313), (165, 167, 308, 312), (179, 182, 305, 311), (166, 168, 306, 310), (180, 183, 303, 309), (167, 169, 304, 308), (181, 184, 301, 307), (168, 170, 299, 306), (182, 185, 298, 305), (169, 171, 296, 304), (183, 173, 302, 303), (173, 172, 292, 302), (184, 186, 294, 301), (170, 174, 300, 299), (185, 187, 288, 298), (171, 175, 297, 296), (186, 188, 295, 294), (172, 176, 293, 292), (161, 160, 291, 290), (187, 189, 289, 288), (300, 317, 349, 325), (315, 319, 351, 326), (295, 318, 350, 323), (297, 313, 346, 324), (291, 316, 348, 321), (289, 314, 347, 320), (293, 311, 344, 322), (319, 312, 345, 351), (318, 290, 328, 350), (317, 309, 342, 349), (316, 310, 343, 348), (314, 315, 326, 347), (313, 307, 340, 346), (312, 308, 341, 345), (311, 305, 338, 344), (310, 306, 339, 343), (309, 303, 336, 342), (308, 304, 337, 341), (307, 301, 334, 340), (306, 299, 333, 339), (305, 298, 332, 338), (304, 296, 331, 337), (303, 302, 335, 336), (302, 292, 329, 335), (301, 294, 330, 334), (299, 300, 325, 333), (298, 288, 327, 332), (296, 297, 324, 331), (294, 295, 323, 330), (292, 293, 322, 329), (290, 291, 321, 328), (288, 289, 320, 327), (325, 349, 381, 357), (326, 351, 383, 358), (323, 350, 382, 355), (324, 346, 378, 356), (321, 348, 380, 353), (320, 347, 379, 352), (322, 344, 376, 354), (351, 345, 377, 383), (350, 328, 360, 382), (349, 342, 374, 381), (348, 343, 375, 380), (347, 326, 358, 379), (346, 340, 372, 378), (345, 341, 373, 377), (344, 338, 370, 376), (343, 339, 371, 375), (342, 336, 368, 374), (341, 337, 369, 373), (340, 334, 366, 372), (339, 333, 365, 371), (338, 332, 364, 370), (337, 331, 363, 369), (336, 335, 367, 368), (335, 329, 361, 367), (334, 330, 362, 366), (333, 325, 357, 365), (332, 327, 359, 364), (331, 324, 356, 363), (330, 323, 355, 362), (329, 322, 354, 361), (328, 321, 353, 360), (327, 320, 352, 359)])
me_circle_001.polygons.foreach_set('use_smooth', [True] * 355)
_uv = me_circle_001.uv_layers.new(name='UVMap')
_uv.uv.foreach_set('vector', [0.0, 0.0, 0.0, 0.0, 0.0, 0.0, 0.0, 0.0, 0.0, 0.0, 0.0, 0.0, 0.0, 0.0, 0.0, 0.0, 0.0, 0.0, 0.0, 0.0, 0.0, 0.0, 0.0, 0.0, 0.0, 0.0, 0.0, 0.0, 0.0, 0.0, 0.0, 0.0, 0.0, 0.0, 0.0, 0.0, 0.0, 0.0, 0.0, 0.0, 0.0, 0.0, 0.0, 0.0, 0.0, 0.0, 0.0, 0.0, 0.0, 0.0, 0.0, 0.0, 0.0, 0.0, 0.0, 0.0, 0.0, 0.0, 0.0, 0.0, 0.0, 0.0, 0.0, 0.0, 0.0, 0.0, 0.0, 0.0, 0.0, 0.0, 0.0, 0.0, 0.0, 0.0, 0.0, 0.0, 0.0, 0.0, 0.0, 0.0, 0.0, 0.0, 0.0, 0.0, 0.0, 0.0, 0.0, 0.0, 0.0, 0.0, 0.0, 0.0, 0.0, 0.0, 0.0, 0.0, 0.0, 0.0, 0.0, 0.0, 0.0, 0.0, 0.0, 0.0, 0.0, 0.0, 0.0, 0.0, 0.0, 0.0, 0.0, 0.0, 0.0, 0.0, 0.0, 0.0, 0.0, 0.0, 0.0, 0.0, 0.0, 0.0, 0.0, 0.0, 0.0, 0.0, 0.0, 0.0, 0.0, 0.0, 0.0, 0.0, 0.0, 0.0, 0.0, 0.0, 0.0, 0.0, 0.0, 0.0, 0.0, 0.0, 0.0, 0.0, 0.0, 0.0, 0.0, 0.0, 0.0, 0.0, 0.0, 0.0, 0.0, 0.0, 0.0, 0.0, 0.0, 0.0, 0.0, 0.0, 0.0, 0.0, 0.0, 0.0, 0.0, 0.0, 0.0, 0.0, 0.0, 0.0, 0.0, 0.0, 0.0, 0.0, 0.0, 0.0, 0.0, 0.0, 0.0, 0.0, 0.0, 0.0, 0.0, 0.0, 0.0, 0.0, 0.0, 0.0, 0.0, 0.0, 0.0, 0.0, 0.0, 0.0, 0.0, 0.0, 0.0, 0.0, 0.0, 0.0, 0.0, 0.0, 0.0, 0.0, 0.0, 0.0, 0.0, 0.0, 0.0, 0.0, 0.0, 0.0, 0.0, 0.0, 0.0, 0.0, 0.0, 0.0, 0.0, 0.0, 0.0, 0.0, 0.0, 0.0, 0.0, 0.0, 0.0, 0.0, 0.0, 0.0, 0.0, 0.0, 0.0, 0.0, 0.0, 0.0, 0.0, 0.0, 0.0, 0.0, 0.0, 0.0, 0.0, 0.0, 0.0, 0.0, 0.0, 0.0, 0.0, 0.0, 0.0, 0.0, 0.0, 0.0, 0.0, 0.0, 0.0, 0.0, 0.0, 0.0, 0.0, 0.0, 0.0, 0.0, 0.0, 0.0, 0.0, 0.0, 0.0, 0.0, 0.0, 0.0, 0.0, 0.0, 0.0, 0.0, 0.0, 0.0, 0.0, 0.0, 0.0, 0.0, 0.0, 0.0, 0.0, 0.0, 0.0, 0.0, 0.0, 0.0, 0.0, 0.0, 0.0, 0.0, 0.0, 0.0, 0.0, 0.0, 0.0, 0.0, 0.0, 0.0, 0.0, 0.0, 0.0, 0.0, 0.0, 0.0, 0.0, 0.0, 0.0, 0.0, 0.0, 0.0, 0.0, 0.0, 0.0, 0.0, 0.0, 0.0, 0.0, 0.0, 0.0, 0.0, 0.0, 0.0, 0.0, 0.0, 0.0, 0.0, 0.0, 0.0, 0.0, 0.0, 0.0, 0.0, 0.0, 0.0, 0.0, 0.0, 0.0, 0.0, 0.0, 0.0, 0.0, 0.0, 0.0, 0.0, 0.0, 0.0, 0.0, 0.0, 0.0, 0.0, 0.0, 0.0, 0.0, 0.0, 0.0, 0.0, 0.0, 0.0, 0.0, 0.0, 0.0, 0.0, 0.0, 0.0, 0.0, 0.0, 0.0, 0.0, 0.0, 0.0, 0.0, 0.0, 0.0, 0.0, 0.0, 0.0, 0.0, 0.0, 0.0, 0.0, 0.0, 0.0, 0.0, 0.0, 0.0, 0.0, 0.0, 0.0, 0.0, 0.0, 0.0, 0.0, 0.0, 0.0, 0.0, 0.0, 0.0, 0.0, 0.0, 0.0, 0.0, 0.0, 0.0, 0.0, 0.0, 0.0, 0.0, 0.0, 0.0, 0.0, 0.0, 0.0, 0.0, 0.0, 0.0, 0.0, 0.0, 0.0, 0.0, 0.0, 0.0, 0.0, 0.0, 0.0, 0.0, 0.0, 0.0, 0.0, 0.0, 0.0, 0.0, 0.0, 0.0, 0.0, 0.0, 0.0, 0.0, 0.0, 0.0, 0.0, 0.0, 0.0, 0.0, 0.0, 0.0, 0.0, 0.0, 0.0, 0.0, 0.0, 0.0, 0.0, 0.0, 0.0, 0.0, 0.0, 0.0, 0.0, 0.0, 0.0, 0.0, 0.0, 0.0, 0.0, 0.0, 0.0, 0.0, 0.0, 0.0, 0.0, 0.0, 0.0, 0.0, 0.0, 0.0, 0.0, 0.0, 0.0, 0.0, 0.0, 0.0, 0.0, 0.0, 0.0, 0.0, 0.0, 0.0, 0.0, 0.0, 0.0, 0.0, 0.0, 0.0, 0.0, 0.0, 0.0, 0.0, 0.0, 0.0, 0.0, 0.0, 0.0, 0.0, 0.0, 0.0, 0.0, 0.0, 0.0, 0.0, 0.0, 0.0, 0.0, 0.0, 0.0, 0.0, 0.0, 0.0, 0.0, 0.0, 0.0, 0.0, 0.0, 0.0, 0.0, 0.0, 0.0, 0.0, 0.0, 0.0, 0.0, 0.0, 0.0, 0.0, 0.0, 0.0, 0.0, 0.0, 0.0, 0.0, 0.0, 0.0, 0.0, 0.0, 0.0, 0.0, 0.0, 0.0, 0.0, 0.0, 0.0, 0.0, 0.0, 0.0, 0.0, 0.0, 0.0, 0.0, 0.0, 0.0, 0.0, 0.0, 0.0, 0.0, 0.0, 0.0, 0.0, 0.0, 0.0, 0.0, 0.0, 0.0, 0.0, 0.0, 0.0, 0.0, 0.0, 0.0, 0.0, 0.0, 0.0, 0.0, 0.0, 0.0, 0.0, 0.0, 0.0, 0.0, 0.0, 0.0, 0.0, 0.0, 0.0, 0.0, 0.0, 0.0, 0.0, 0.0, 0.0, 0.0, 0.0, 0.0, 0.0, 0.0, 0.0, 0.0, 0.0, 0.0, 0.0, 0.0, 0.0, 0.0, 0.0, 0.0, 0.0, 0.0, 0.0, 0.0, 0.0, 0.0, 0.0, 0.0, 0.0, 0.0, 0.0, 0.0, 0.0, 0.0, 0.0, 0.0, 0.0, 0.0, 0.0, 0.0, 0.0, 0.0, 0.0, 0.0, 0.0, 0.0, 0.0, 0.0, 0.0, 0.0, 0.0, 0.0, 0.0, 0.0, 0.0, 0.0, 0.0, 0.0, 0.0, 0.0, 0.0, 0.0, 0.0, 0.0, 0.0, 0.0, 0.0, 0.0, 0.0, 0.0, 0.0, 0.0, 0.0, 0.0, 0.0, 0.0, 0.0, 0.0, 0.0, 0.0, 0.0, 0.0, 0.0, 0.0, 0.0, 0.0, 0.0, 0.0, 0.0, 0.0, 0.0, 0.0, 0.0, 0.0, 0.0, 0.0, 0.0, 0.0, 0.0, 0.0, 0.0, 0.0, 0.0, 0.0, 0.0, 0.0, 0.0, 0.0, 0.0, 0.0, 0.0, 0.0, 0.0, 0.0, 0.0, 0.0, 0.0, 0.0, 0.0, 0.0, 0.0, 0.0, 0.0, 0.0, 0.0, 0.0, 0.0, 0.0, 0.0, 0.0, 0.0, 0.0, 0.0, 0.0, 0.0, 0.0, 0.0, 0.0, 0.0, 0.0, 0.0, 0.0, 0.0, 0.0, 0.0, 0.0, 0.0, 0.0, 0.0, 0.0, 0.0, 0.0, 0.0, 0.0, 0.0, 0.0, 0.0, 0.0, 0.0, 0.0, 0.0, 0.0, 0.0, 0.0, 0.0, 0.0, 0.0, 0.0, 0.0, 0.0, 0.0, 0.0, 0.0, 0.0, 0.0, 0.0, 0.0, 0.0, 0.0, 0.0, 0.0, 0.0, 0.0, 0.0, 0.0, 0.0, 0.0, 0.0, 0.0, 0.0, 0.0, 0.0, 0.0, 0.0, 0.0, 0.0, 0.0, 0.0, 0.0, 0.0, 0.0, 0.0, 0.0, 0.0, 0.0, 0.0, 0.0, 0.0, 0.0, 0.0, 0.0, 0.0, 0.0, 0.0, 0.0, 0.0, 0.0, 0.0, 0.0, 0.0, 0.0, 0.0, 0.0, 0.0, 0.0, 0.0, 0.0, 0.0, 0.0, 0.0, 0.0, 0.0, 0.0, 0.0, 0.0, 0.0, 0.0, 0.0, 0.0, 0.0, 0.0, 0.0, 0.0, 0.0, 0.0, 0.0, 0.0, 0.0, 0.0, 0.0, 0.0, 0.0, 0.0, 0.0, 0.0, 0.0, 0.0, 0.0, 0.0, 0.0, 0.0, 0.0, 0.0, 0.0, 0.0, 0.0, 0.0, 0.0, 0.0, 0.0, 0.0, 0.0, 0.0, 0.0, 0.0, 0.0, 0.0, 0.0, 0.0, 0.0, 0.0, 0.0, 0.0, 0.0, 0.0, 0.0, 0.0, 0.0, 0.0, 0.0, 0.0, 0.0, 0.0, 0.0, 0.0, 0.0, 0.0, 0.0, 0.0, 0.0, 0.0, 0.0, 0.0, 0.0, 0.0, 0.0, 0.0, 0.0, 0.0, 0.0, 0.0, 0.0, 0.0, 0.0, 0.0, 0.0, 0.0, 0.0, 0.0, 0.0, 0.0, 0.0, 0.0, 0.0, 0.0, 0.0, 0.0, 0.0, 0.0, 0.0, 0.0, 0.0, 0.0, 0.0, 0.0, 0.0, 0.0, 0.0, 0.0, 0.0, 0.0, 0.0, 0.0, 0.0, 0.0, 0.0, 0.0, 0.0, 0.0, 0.0, 0.0, 0.0, 0.0, 0.0, 0.0, 0.0, 0.0, 0.0, 0.0, 0.0, 0.0, 0.0, 0.0, 0.0, 0.0, 0.0, 0.0, 0.0, 0.0, 0.0, 0.0, 0.0, 0.0, 0.0, 0.0, 0.0, 0.0, 0.0, 0.0, 0.0, 0.0, 0.0, 0.0, 0.0, 0.0, 0.0, 0.0, 0.0, 0.0, 0.0, 0.0, 0.0, 0.0, 0.0, 0.0, 0.0, 0.0, 0.0, 0.0, 0.0, 0.0, 0.0, 0.0, 0.0, 0.0, 0.0, 0.0, 0.0, 0.0, 0.0, 0.0, 0.0, 0.0, 0.0, 0.0, 0.0, 0.0, 0.0, 0.0, 0.0, 0.0, 0.0, 0.0, 0.0, 0.0, 0.0, 0.0, 0.0, 0.0, 0.0, 0.0, 0.0, 0.0, 0.0, 0.0, 0.0, 0.0, 0.0, 0.0, 0.0, 0.0, 0.0, 0.0, 0.0, 0.0, 0.0, 0.0, 0.0, 0.0, 0.0, 0.0, 0.0, 0.0, 0.0, 0.0, 0.0, 0.0, 0.0, 0.0, 0.0, 0.0, 0.0, 0.0, 0.0, 0.0, 0.0, 0.0, 0.0, 0.0, 0.0, 0.0, 0.0, 0.0, 0.0, 0.0, 0.0, 0.0, 0.0, 0.0, 0.0, 0.0, 0.0, 0.0, 0.0, 0.0, 0.0, 0.0, 0.0, 0.0, 0.0, 0.0, 0.0, 0.0, 0.0, 0.0, 0.0, 0.0, 0.0, 0.0, 0.0, 0.0, 0.0, 0.0, 0.0, 0.0, 0.0, 0.0, 0.0, 0.0, 0.0, 0.0, 0.0, 0.0, 0.0, 0.0, 0.0, 0.0, 0.0, 0.0, 0.0, 0.0, 0.0, 0.0, 0.0, 0.0, 0.0, 0.0, 0.0, 0.0, 0.0, 0.0, 0.0, 0.0, 0.0, 0.0, 0.0, 0.0, 0.0, 0.0, 0.0, 0.0, 0.0, 0.0, 0.0, 0.0, 0.0, 0.0, 0.0, 0.0, 0.0, 0.0, 0.0, 0.0, 0.0, 0.0, 0.0, 0.0, 0.0, 0.0, 0.0, 0.0, 0.0, 0.0, 0.0, 0.0, 0.0, 0.0, 0.0, 0.0, 0.0, 0.0, 0.0, 0.0, 0.0, 0.0, 0.0, 0.0, 0.0, 0.0, 0.0, 0.0, 0.0, 0.0, 0.0, 0.0, 0.0, 0.0, 0.0, 0.0, 0.0, 0.0, 0.0, 0.0, 0.0, 0.0, 0.0, 0.0, 0.0, 0.0, 0.0, 0.0, 0.0, 0.0, 0.0, 0.0, 0.0, 0.0, 0.0, 0.0, 0.0, 0.0, 0.0, 0.0, 0.0, 0.0, 0.0, 0.0, 0.0, 0.0, 0.0, 0.0, 0.0, 0.0, 0.0, 0.0, 0.0, 0.0, 0.0, 0.0, 0.0, 0.0, 0.0, 0.0, 0.0, 0.0, 0.0, 0.0, 0.0, 0.0, 0.0, 0.0, 0.0, 0.0, 0.0, 0.0, 0.0, 0.0, 0.0, 0.0, 0.0, 0.0, 0.0, 0.0, 0.0, 0.0, 0.0, 0.0, 0.0, 0.0, 0.0, 0.0, 0.0, 0.0, 0.0, 0.0, 0.0, 0.0, 0.0, 0.0, 0.0, 0.0, 0.0, 0.0, 0.0, 0.0, 0.0, 0.0, 0.0, 0.0, 0.0, 0.0, 0.0, 0.0, 0.0, 0.0, 0.0, 0.0, 0.0, 0.0, 0.0, 0.0, 0.0, 0.0, 0.0, 0.0, 0.0, 0.0, 0.0, 0.0, 0.0, 0.0, 0.0, 0.0, 0.0, 0.0, 0.0, 0.0, 0.0, 0.0, 0.0, 0.0, 0.0, 0.0, 0.0, 0.0, 0.0, 0.0, 0.0, 0.0, 0.0, 0.0, 0.0, 0.0, 0.0, 0.0, 0.0, 0.0, 0.0, 0.0, 0.0, 0.0, 0.0, 0.0, 0.0, 0.0, 0.0, 0.0, 0.0, 0.0, 0.0, 0.0, 0.0, 0.0, 0.0, 0.0, 0.0, 0.0, 0.0, 0.0, 0.0, 0.0, 0.0, 0.0, 0.0, 0.0, 0.0, 0.0, 0.0, 0.0, 0.0, 0.0, 0.0, 0.0, 0.0, 0.0, 0.0, 0.0, 0.0, 0.0, 0.0, 0.0, 0.0, 0.0, 0.0, 0.0, 0.0, 0.0, 0.0, 0.0, 0.0, 0.0, 0.0, 0.0, 0.0, 0.0, 0.0, 0.0, 0.0, 0.0, 0.0, 0.0, 0.0, 0.0, 0.0, 0.0, 0.0, 0.0, 0.0, 0.0, 0.0, 0.0, 0.0, 0.0, 0.0, 0.0, 0.0, 0.0, 0.0, 0.0, 0.0, 0.0, 0.0, 0.0, 0.0, 0.0, 0.0, 0.0, 0.0, 0.0, 0.0, 0.0, 0.0, 0.0, 0.0, 0.0, 0.0, 0.0, 0.0, 0.0, 0.0, 0.0, 0.0, 0.0, 0.0, 0.0, 0.0, 0.0, 0.0, 0.0, 0.0, 0.0, 0.0, 0.0, 0.0, 0.0, 0.0, 0.0, 0.0, 0.0, 0.0, 0.0, 0.0, 0.0, 0.0, 0.0, 0.0, 0.0, 0.0, 0.0, 0.0, 0.0, 0.0, 0.0, 0.0, 0.0, 0.0, 0.0, 0.0, 0.0, 0.0, 0.0, 0.0, 0.0, 0.0, 0.0, 0.0, 0.0, 0.0, 0.0, 0.0, 0.0, 0.0, 0.0, 0.0, 0.0, 0.0, 0.0, 0.0, 0.0, 0.0, 0.0, 0.0, 0.0, 0.0, 0.0, 0.0, 0.0, 0.0, 0.0, 0.0, 0.0, 0.0, 0.0, 0.0, 0.0, 0.0, 0.0, 0.0, 0.0, 0.0, 0.0, 0.0, 0.0, 0.0, 0.0, 0.0, 0.0, 0.0, 0.0, 0.0, 0.0, 0.0, 0.0, 0.0, 0.0, 0.0, 0.0, 0.0, 0.0, 0.0, 0.0, 0.0, 0.0, 0.0, 0.0, 0.0, 0.0, 0.0, 0.0, 0.0, 0.0, 0.0, 0.0, 0.0, 0.0, 0.0, 0.0, 0.0, 0.0, 0.0, 0.0, 0.0, 0.0, 0.0, 0.0, 0.0, 0.0, 0.0, 0.0, 0.0, 0.0, 0.0, 0.0, 0.0, 0.0, 0.0, 0.0, 0.0, 0.0, 0.0, 0.0, 0.0, 0.0, 0.0, 0.0, 0.0, 0.0, 0.0, 0.0, 0.0, 0.0, 0.0, 0.0, 0.0, 0.0, 0.0, 0.0, 0.0, 0.0, 0.0, 0.0, 0.0, 0.0, 0.0, 0.0, 0.0, 0.0, 0.0, 0.0, 0.0, 0.0, 0.0, 0.0, 0.0, 0.0, 0.0, 0.0, 0.0, 0.0, 0.0, 0.0, 0.0, 0.0, 0.0, 0.0, 0.0, 0.0, 0.0, 0.0, 0.0, 0.0, 0.0, 0.0, 0.0, 0.0, 0.0, 0.0, 0.0, 0.0, 0.0, 0.0, 0.0, 0.0, 0.0, 0.0, 0.0, 0.0, 0.0, 0.0, 0.0, 0.0, 0.0, 0.0, 0.0, 0.0, 0.0, 0.0, 0.0, 0.0, 0.0, 0.0, 0.0, 0.0, 0.0, 0.0, 0.0, 0.0, 0.0, 0.0, 0.0, 0.0, 0.0, 0.0, 0.0, 0.0, 0.0, 0.0, 0.0, 0.0, 0.0, 0.0, 0.0, 0.0, 0.0, 0.0, 0.0, 0.0, 0.0, 0.0, 0.0, 0.0, 0.0, 0.0, 0.0, 0.0, 0.0, 0.0, 0.0, 0.0, 0.0, 0.0, 0.0, 0.0, 0.0, 0.0, 0.0, 0.0, 0.0, 0.0, 0.0, 0.0, 0.0, 0.0, 0.0, 0.0, 0.0, 0.0, 0.0, 0.0, 0.0, 0.0, 0.0, 0.0, 0.0, 0.0, 0.0, 0.0, 0.0, 0.0, 0.0, 0.0, 0.0, 0.0, 0.0, 0.0, 0.0, 0.0, 0.0, 0.0, 0.0, 0.0, 0.0, 0.0, 0.0, 0.0, 0.0, 0.0, 0.0, 0.0, 0.0, 0.0, 0.0, 0.0, 0.0, 0.0, 0.0, 0.0, 0.0, 0.0, 0.0, 0.0, 0.0, 0.0, 0.0, 0.0, 0.0, 0.0, 0.0, 0.0, 0.0, 0.0, 0.0, 0.0, 0.0, 0.0, 0.0, 0.0, 0.0, 0.0, 0.0, 0.0, 0.0, 0.0, 0.0, 0.0, 0.0, 0.0, 0.0, 0.0, 0.0, 0.0, 0.0, 0.0, 0.0, 0.0, 0.0, 0.0, 0.0, 0.0, 0.0, 0.0, 0.0, 0.0, 0.0, 0.0, 0.0, 0.0, 0.0, 0.0, 0.0, 0.0, 0.0, 0.0, 0.0, 0.0, 0.0, 0.0, 0.0, 0.0, 0.0, 0.0, 0.0, 0.0, 0.0, 0.0, 0.0, 0.0, 0.0, 0.0, 0.0, 0.0, 0.0, 0.0, 0.0, 0.0, 0.0, 0.0, 0.0, 0.0, 0.0, 0.0, 0.0, 0.0, 0.0, 0.0, 0.0, 0.0, 0.0, 0.0, 0.0, 0.0, 0.0, 0.0, 0.0, 0.0, 0.0, 0.0, 0.0, 0.0, 0.0, 0.0, 0.0, 0.0, 0.0, 0.0, 0.0, 0.0, 0.0, 0.0, 0.0, 0.0, 0.0, 0.0, 0.0, 0.0, 0.0, 0.0, 0.0, 0.0, 0.0, 0.0, 0.0, 0.0, 0.0, 0.0, 0.0, 0.0, 0.0, 0.0, 0.0, 0.0, 0.0, 0.0, 0.0, 0.0, 0.0, 0.0, 0.0, 0.0, 0.0, 0.0, 0.0, 0.0, 0.0, 0.0, 0.0, 0.0, 0.0, 0.0, 0.0, 0.0, 0.0, 0.0, 0.0, 0.0, 0.0, 0.0, 0.0, 0.0, 0.0, 0.0, 0.0, 0.0, 0.0, 0.0, 0.0, 0.0, 0.0, 0.0, 0.0, 0.0, 0.0, 0.0, 0.0, 0.0, 0.0, 0.0, 0.0, 0.0, 0.0, 0.0, 0.0, 0.0, 0.0, 0.0, 0.0, 0.0, 0.0, 0.0, 0.0, 0.0, 0.0, 0.0, 0.0, 0.0, 0.0, 0.0, 0.0, 0.0, 0.0, 0.0, 0.0, 0.0, 0.0, 0.0, 0.0, 0.0, 0.0, 0.0, 0.0, 0.0, 0.0, 0.0, 0.0, 0.0, 0.0, 0.0, 0.0, 0.0, 0.0, 0.0, 0.0, 0.0, 0.0, 0.0, 0.0, 0.0, 0.0, 0.0, 0.0, 0.0, 0.0, 0.0, 0.0, 0.0, 0.0, 0.0, 0.0, 0.0, 0.0, 0.0, 0.0, 0.0, 0.0, 0.0, 0.0, 0.0, 0.0, 0.0, 0.0, 0.0, 0.0, 0.0, 0.0, 0.0, 0.0, 0.0, 0.0, 0.0, 0.0, 0.0, 0.0, 0.0, 0.0, 0.0, 0.0, 0.0, 0.0, 0.0, 0.0, 0.0, 0.0, 0.0, 0.0, 0.0, 0.0, 0.0, 0.0, 0.0, 0.0, 0.0, 0.0, 0.0, 0.0, 0.0, 0.0, 0.0, 0.0, 0.0, 0.0, 0.0, 0.0, 0.0, 0.0, 0.0, 0.0, 0.0, 0.0, 0.0, 0.0, 0.0, 0.0, 0.0, 0.0, 0.0, 0.0, 0.0, 0.0, 0.0, 0.0, 0.0, 0.0, 0.0, 0.0, 0.0, 0.0, 0.0, 0.0, 0.0, 0.0, 0.0, 0.0, 0.0, 0.0, 0.0, 0.0, 0.0, 0.0, 0.0, 0.0, 0.0, 0.0, 0.0, 0.0, 0.0, 0.0, 0.0, 0.0, 0.0, 0.0, 0.0, 0.0, 0.0, 0.0, 0.0, 0.0, 0.0, 0.0, 0.0, 0.0, 0.0, 0.0, 0.0, 0.0, 0.0, 0.0, 0.0, 0.0, 0.0, 0.0, 0.0, 0.0, 0.0, 0.0, 0.0, 0.0, 0.0, 0.0, 0.0, 0.0, 0.0, 0.0, 0.0, 0.0, 0.0, 0.0, 0.0, 0.0, 0.0, 0.0, 0.0, 0.0, 0.0, 0.0, 0.0, 0.0, 0.0, 0.0, 0.0, 0.0, 0.0, 0.0, 0.0, 0.0, 0.0, 0.0, 0.0, 0.0, 0.0, 0.0, 0.0, 0.0, 0.0, 0.0, 0.0, 0.0, 0.0, 0.0, 0.0, 0.0, 0.0, 0.0, 0.0, 0.0, 0.0, 0.0, 0.0, 0.0, 0.0, 0.0, 0.0, 0.0, 0.0, 0.0, 0.0, 0.0, 0.0, 0.0, 0.0, 0.0, 0.0, 0.0, 0.0, 0.0, 0.0, 0.0, 0.0, 0.0, 0.0, 0.0, 0.0, 0.0, 0.0, 0.0, 0.0, 0.0, 0.0, 0.0, 0.0, 0.0, 0.0, 0.0, 0.0, 0.0, 0.0, 0.0, 0.0, 0.0, 0.0, 0.0, 0.0, 0.0, 0.0, 0.0, 0.0, 0.0, 0.0, 0.0, 0.0, 0.0, 0.0, 0.0, 0.0, 0.0, 0.0, 0.0, 0.0, 0.0, 0.0, 0.0, 0.0, 0.0, 0.0, 0.0, 0.0, 0.0, 0.0, 0.0, 0.0, 0.0, 0.0, 0.0, 0.0, 0.0, 0.0, 0.0, 0.0, 0.0, 0.0, 0.0, 0.0, 0.0, 0.0, 0.0, 0.0, 0.0, 0.0, 0.0, 0.0, 0.0, 0.0, 0.0, 0.0, 0.0, 0.0, 0.0, 0.0, 0.0, 0.0, 0.0, 0.0, 0.0, 0.0, 0.0, 0.0, 0.0, 0.0, 0.0, 0.0, 0.0, 0.0, 0.0, 0.0, 0.0, 0.0, 0.0, 0.0, 0.0, 0.0, 0.0, 0.0, 0.0, 0.0, 0.0, 0.0, 0.0, 0.0, 0.0, 0.0, 0.0, 0.0, 0.0, 0.0, 0.0, 0.0, 0.0, 0.0, 0.0, 0.0, 0.0, 0.0, 0.0, 0.0, 0.0, 0.0, 0.0, 0.0, 0.0, 0.0, 0.0, 0.0, 0.0, 0.0, 0.0, 0.0, 0.0, 0.0, 0.0, 0.0, 0.0, 0.0, 0.0, 0.0, 0.0, 0.0, 0.0, 0.0, 0.0, 0.0, 0.0, 0.0, 0.0, 0.0, 0.0, 0.0, 0.0, 0.0, 0.0, 0.0, 0.0, 0.0, 0.0, 0.0, 0.0, 0.0, 0.0, 0.0, 0.0, 0.0, 0.0, 0.0, 0.0, 0.0, 0.0, 0.0, 0.0, 0.0, 0.0, 0.0, 0.0, 0.0, 0.0, 0.0, 0.0, 0.0, 0.0, 0.0, 0.0, 0.0, 0.0, 0.0, 0.0, 0.0, 0.0, 0.0, 0.0, 0.0, 0.0, 0.0, 0.0, 0.0, 0.0, 0.0, 0.0, 0.0, 0.0, 0.0, 0.0, 0.0, 0.0, 0.0, 0.0, 0.0, 0.0, 0.0, 0.0, 0.0, 0.0, 0.0, 0.0, 0.0, 0.0, 0.0, 0.0, 0.0, 0.0, 0.0, 0.0, 0.0, 0.0, 0.0, 0.0, 0.0, 0.0, 0.0, 0.0, 0.0, 0.0, 0.0, 0.0, 0.0, 0.0, 0.0, 0.0, 0.0, 0.0, 0.0, 0.0, 0.0, 0.0, 0.0, 0.0, 0.0, 0.0, 0.0, 0.0, 0.0, 0.0, 0.0, 0.0, 0.0, 0.0, 0.0, 0.0, 0.0, 0.0, 0.0, 0.0, 0.0, 0.0, 0.0, 0.0, 0.0, 0.0, 0.0, 0.0, 0.0, 0.0, 0.0, 0.0, 0.0, 0.0, 0.0, 0.0, 0.0, 0.0, 0.0, 0.0, 0.0, 0.0, 0.0, 0.0, 0.0, 0.0, 0.0, 0.0, 0.0, 0.0, 0.0, 0.0, 0.0, 0.0, 0.0, 0.0, 0.0, 0.0, 0.0, 0.0, 0.0, 0.0, 0.0, 0.0, 0.0, 0.0, 0.0, 0.0, 0.0, 0.0, 0.0, 0.0, 0.0, 0.0, 0.0, 0.0, 0.0, 0.0, 0.0, 0.0, 0.0, 0.0, 0.0, 0.0, 0.0, 0.0, 0.0, 0.0, 0.0, 0.0, 0.0, 0.0, 0.0, 0.0, 0.0, 0.0, 0.0, 0.0, 0.0, 0.0, 0.0, 0.0, 0.0, 0.0, 0.0, 0.0, 0.0, 0.0, 0.0, 0.0, 0.0, 0.0, 0.0, 0.0, 0.0, 0.0, 0.0, 0.0, 0.0, 0.0, 0.0, 0.0, 0.0, 0.0, 0.0, 0.0, 0.0, 0.0, 0.0, 0.0, 0.0, 0.0, 0.0, 0.0, 0.0, 0.0, 0.0, 0.0, 0.0, 0.0, 0.0, 0.0, 0.0, 0.0, 0.0, 0.0, 0.0, 0.0, 0.0, 0.0, 0.0, 0.0, 0.0, 0.0, 0.0, 0.0, 0.0, 0.0, 0.0, 0.0, 0.0, 0.0, 0.0, 0.0, 0.0, 0.0, 0.0, 0.0, 0.0, 0.0, 0.0, 0.0, 0.0, 0.0, 0.0, 0.0, 0.0, 0.0, 0.0, 0.0, 0.0, 0.0, 0.0, 0.0, 0.0, 0.0, 0.0, 0.0, 0.0, 0.0, 0.0, 0.0, 0.0, 0.0, 0.0, 0.0, 0.0, 0.0, 0.0, 0.0, 0.0, 0.0, 0.0, 0.0, 0.0, 0.0, 0.0, 0.0, 0.0, 0.0, 0.0, 0.0, 0.0, 0.0, 0.0, 0.0, 0.0, 0.0, 0.0, 0.0, 0.0, 0.0, 0.0, 0.0, 0.0, 0.0, 0.0, 0.0, 0.0, 0.0, 0.0, 0.0, 0.0, 0.0, 0.0, 0.0, 0.0, 0.0, 0.0, 0.0, 0.0, 0.0, 0.0, 0.0, 0.0, 0.0, 0.0, 0.0, 0.0, 0.0, 0.0, 0.0, 0.0, 0.0, 0.0, 0.0, 0.0, 0.0, 0.0, 0.0, 0.0, 0.0, 0.0, 0.0, 0.0, 0.0, 0.0, 0.0, 0.0, 0.0, 0.0, 0.0, 0.0, 0.0, 0.0, 0.0, 0.0, 0.0, 0.0, 0.0, 0.0, 0.0, 0.0, 0.0, 0.0, 0.0, 0.0, 0.0, 0.0, 0.0, 0.0, 0.0, 0.0, 0.0, 0.0, 0.0, 0.0, 0.0, 0.0, 0.0, 0.0, 0.0, 0.0, 0.0, 0.0, 0.0, 0.0, 0.0, 0.0, 0.0, 0.0, 0.0, 0.0, 0.0, 0.0, 0.0, 0.0, 0.0, 0.0, 0.0, 0.0, 0.0, 0.0, 0.0, 0.0, 0.0, 0.0, 0.0, 0.0, 0.0, 0.0, 0.0, 0.0, 0.0, 0.0, 0.0, 0.0, 0.0, 0.0, 0.0, 0.0, 0.0, 0.0, 0.0, 0.0, 0.0, 0.0, 0.0, 0.0, 0.0, 0.0, 0.0, 0.0, 0.0, 0.0, 0.0, 0.0, 0.0, 0.0, 0.0, 0.0, 0.0, 0.0, 0.0, 0.0, 0.0, 0.0, 0.0, 0.0, 0.0, 0.0, 0.0, 0.0, 0.0, 0.0, 0.0, 0.0, 0.0, 0.0, 0.0, 0.0, 0.0, 0.0, 0.0, 0.0, 0.0, 0.0, 0.0, 0.0, 0.0, 0.0, 0.0, 0.0, 0.0, 0.0, 0.0, 0.0, 0.0, 0.0, 0.0, 0.0, 0.0, 0.0, 0.0, 0.0, 0.0, 0.0, 0.0, 0.0, 0.0, 0.0, 0.0, 0.0, 0.0, 0.0, 0.0, 0.0, 0.0, 0.0, 0.0, 0.0, 0.0, 0.0, 0.0, 0.0, 0.0, 0.0, 0.0, 0.0, 0.0, 0.0, 0.0, 0.0, 0.0, 0.0, 0.0, 0.0, 0.0, 0.0, 0.0, 0.0, 0.0, 0.0, 0.0, 0.0, 0.0, 0.0, 0.0, 0.0, 0.0, 0.0, 0.0, 0.0, 0.0, 0.0, 0.0, 0.0, 0.0, 0.0, 0.0, 0.0, 0.0, 0.0, 0.0, 0.0, 0.0, 0.0, 0.0, 0.0, 0.0, 0.0, 0.0, 0.0, 0.0, 0.0, 0.0, 0.0, 0.0, 0.0, 0.0, 0.0, 0.0, 0.0, 0.0, 0.0, 0.0, 0.0, 0.0, 0.0, 0.0, 0.0, 0.0, 0.0, 0.0, 0.0, 0.0, 0.0, 0.0, 0.0, 0.0, 0.0, 0.0, 0.0, 0.0, 0.0, 0.0, 0.0, 0.0, 0.0, 0.0, 0.0, 0.0, 0.0, 0.0, 0.0, 0.0, 0.0, 0.0, 0.0, 0.0, 0.0, 0.0, 0.0, 0.0, 0.0, 0.0, 0.0, 0.0, 0.0, 0.0, 0.0, 0.0, 0.0, 0.0, 0.0, 0.0, 0.0, 0.0, 0.0, 0.0, 0.0, 0.0, 0.0, 0.0, 0.0, 0.0, 0.0, 0.0, 0.0, 0.0, 0.0, 0.0, 0.0, 0.0, 0.0, 0.0, 0.0, 0.0, 0.0, 0.0, 0.0, 0.0, 0.0, 0.0, 0.0, 0.0, 0.0, 0.0, 0.0, 0.0, 0.0, 0.0, 0.0])
me_circle_001.update()

# ---- objects
ob_circle = bpy.data.objects.new('Circle', me_circle)
ob_circle_001 = bpy.data.objects.new('Circle.001', me_circle_001)

# ---- transforms, parenting, visibility, modifiers, constraints
ob_circle.location = (0.0, 0.0, 0.0)
_m = ob_circle.modifiers.new('Auto Smooth', 'NODES')
_m.node_group = ng_auto_smooth
_gi = [s.identifier for s in ng_auto_smooth.interface.items_tree if s.item_type == 'SOCKET' and s.in_out == 'INPUT']
_m[_gi[1]] = 0.5236  # Angle
ob_circle_001.location = (0.8817, 0.0, 6.115)
ob_circle_001.rotation_euler = (-0.0, 1.571, 0.0)
ob_circle_001.scale = (0.1724, 0.1724, 0.1724)
_m = ob_circle_001.modifiers.new('Auto Smooth', 'NODES')
_m.node_group = ng_auto_smooth
_gi = [s.identifier for s in ng_auto_smooth.interface.items_tree if s.item_type == 'SOCKET' and s.in_out == 'INPUT']
_m[_gi[1]] = 0.5236  # Angle

# ---- collection membership
col_collection.objects.link(ob_circle)
col_collection.objects.link(ob_circle_001)

# ---- scene / render settings (as saved in the file)
scene.frame_start = 1; scene.frame_end = 250; scene.frame_set(1)
scene.render.engine = 'BLENDER_EEVEE_NEXT'
scene.cycles.sampling_pattern = 'TABULATED_SOBOL'
scene.cycles.use_light_tree = False
scene.view_settings.view_transform = 'Filmic'
bpy.context.view_layer.update()

# ---- added for rendering (the .blend has no active camera and no usable light): camera, sun
cam_auto = bpy.data.cameras.new('AutoCamera')
cam_auto.lens = 50.0
cam_auto.sensor_width = 36.0
cam_auto.clip_end = 1000.0
ob_auto_camera = bpy.data.objects.new('AutoCamera', cam_auto)
scene.collection.objects.link(ob_auto_camera)
ob_auto_camera.location = (9.18979, -10.5158, 11.0305)
ob_auto_camera.rotation_euler = (1.09748, -7.21219e-08, 0.694738)
scene.camera = ob_auto_camera
light_auto_sun = bpy.data.lights.new('AutoSun', 'SUN')
light_auto_sun.energy = 3.0
light_auto_sun.angle = 0.0523599
ob_auto_sun = bpy.data.objects.new('AutoSun', light_auto_sun)
scene.collection.objects.link(ob_auto_sun)
ob_auto_sun.rotation_euler = (0.872665, 0.174533, 0.523599)
bpy.context.view_layer.update()
